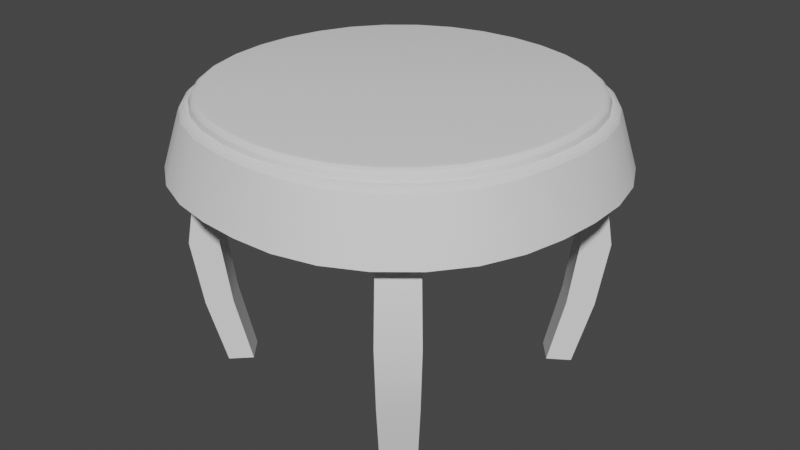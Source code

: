 # Source: bartable.blend  (saved by Blender 3.3.6; exported with 4.5.12 LTS)
import bpy
from mathutils import Matrix  # noqa: F401  (used for matrix-valued properties, if any)

bpy.ops.wm.read_factory_settings(use_empty=True)
scene = bpy.context.scene
scene.name = 'Scene'

# ---- collections
col_collection = bpy.data.collections.new('Collection'); scene.collection.children.link(col_collection)

# ---- node groups
ng_auto_smooth = bpy.data.node_groups.new('Auto Smooth', 'GeometryNodeTree')
_s = ng_auto_smooth.interface.new_socket(name='Geometry', in_out='OUTPUT', socket_type='NodeSocketGeometry')
_s = ng_auto_smooth.interface.new_socket(name='Geometry', in_out='INPUT', socket_type='NodeSocketGeometry')
_s = ng_auto_smooth.interface.new_socket(name='Angle', in_out='INPUT', socket_type='NodeSocketFloat')
_s.subtype = 'ANGLE'
_s.min_value = 0.0
_s.max_value = 3.142
ng_auto_smooth.is_modifier = True
_N = ng_auto_smooth.nodes; _L = ng_auto_smooth.links
n0 = _N.new('NodeGroupOutput'); n0.name = 'Group Output'; n0.location = (480, -100)
n1 = _N.new('NodeGroupInput'); n1.name = 'Group Input'; n1.location = (-420, -300)
n2 = _N.new('NodeGroupInput'); n2.name = 'Group Input.001'; n2.location = (-60, -100)
n3 = _N.new('GeometryNodeSetShadeSmooth'); n3.name = 'Set Shade Smooth'; n3.location = (120, -100)
n3.domain = 'EDGE'
n4 = _N.new('GeometryNodeSetShadeSmooth'); n4.name = 'Set Shade Smooth.001'; n4.location = (300, -100)
n5 = _N.new('GeometryNodeInputMeshEdgeAngle'); n5.name = 'Edge Angle'; n5.location = (-420, -220)
n6 = _N.new('GeometryNodeInputEdgeSmooth'); n6.name = 'Is Edge Smooth'; n6.location = (-60, -160)
n7 = _N.new('GeometryNodeInputShadeSmooth'); n7.name = 'Is Face Smooth'; n7.location = (-240, -340)
n8 = _N.new('FunctionNodeBooleanMath'); n8.name = 'Boolean Math'; n8.location = (-60, -220)
n9 = _N.new('FunctionNodeCompare'); n9.name = 'Compare'; n9.location = (-240, -180)
n9.operation = 'LESS_EQUAL'
_L.new(n5.outputs[0], n9.inputs[0])
_L.new(n4.outputs[0], n0.inputs[0])
_L.new(n1.outputs[1], n9.inputs[1])
_L.new(n9.outputs[0], n8.inputs[0])
_L.new(n7.outputs[0], n8.inputs[1])
_L.new(n2.outputs[0], n3.inputs[0])
_L.new(n6.outputs[0], n3.inputs[1])
_L.new(n3.outputs[0], n4.inputs[0])
_L.new(n8.outputs[0], n3.inputs[2])
n0.is_active_output = True

# ---- world
world_world = bpy.data.worlds.new('World'); scene.world = world_world
world_world.use_nodes = True; world_world.node_tree.nodes.clear()
_N = world_world.node_tree.nodes; _L = world_world.node_tree.links
n0 = _N.new('ShaderNodeOutputWorld'); n0.name = 'World Output'; n0.location = (300, 300)
n1 = _N.new('ShaderNodeBackground'); n1.name = 'Background'; n1.location = (10, 300)
n1.inputs[0].default_value = (0.05088, 0.05088, 0.05088, 1.0)
_L.new(n1.outputs[0], n0.inputs[0])
n0.is_active_output = True
world_world.color = (0.05088, 0.05088, 0.05088)
world_world.use_sun_shadow = False
world_world.sun_shadow_jitter_overblur = 0.0

# ---- meshes
me_cylinder = bpy.data.meshes.new('Cylinder')
me_cylinder.from_pydata([(-5.223e-11, 0.7784, 1.356), (0.1519, 0.7634, 1.356), (0.3018, 0.7285, 1.356), (0.4426, 0.6625, 1.356), (0.5656, 0.5656, 1.356), (0.665, 0.4444, 1.356), (0.7361, 0.3049, 1.356), (0.7734, 0.1538, 1.356), (0.7784, 2.612e-11, 1.356), (0.7634, -0.1519, 1.356), (0.7285, -0.3018, 1.356), (0.6625, -0.4426, 1.356), (0.5656, -0.5656, 1.356), (0.4444, -0.665, 1.356), (0.3049, -0.7361, 1.356), (0.1538, -0.7734, 1.356), (-5.223e-11, -0.7784, 1.356), (-0.1519, -0.7634, 1.356), (-0.3018, -0.7285, 1.356), (-0.4426, -0.6625, 1.356), (-0.5656, -0.5656, 1.356), (-0.665, -0.4444, 1.356), (-0.7361, -0.3049, 1.356), (-0.7734, -0.1538, 1.356), (-0.7784, 2.612e-11, 1.356), (-0.7634, 0.1519, 1.356), (-0.7285, 0.3018, 1.356), (-0.6625, 0.4426, 1.356), (-0.5656, 0.5656, 1.356), (-0.4444, 0.665, 1.356), (-0.3049, 0.7361, 1.356), (-0.1538, 0.7734, 1.356), (-1.849e-11, 1.005, 1.356), (0.1961, 0.9857, 1.356), (0.3902, 0.9421, 1.356), (0.5745, 0.8599, 1.356), (0.7354, 0.7354, 1.356), (0.8647, 0.5778, 1.356), (0.9554, 0.3957, 1.356), (1.0, 0.1989, 1.356), (1.005, 9.245e-12, 1.356), (0.9857, -0.1961, 1.356), (0.9421, -0.3902, 1.356), (0.8599, -0.5745, 1.356), (0.7354, -0.7354, 1.356), (0.5778, -0.8647, 1.356), (0.3957, -0.9554, 1.356), (0.1989, -1.0, 1.356), (-1.849e-11, -1.005, 1.356), (-0.1961, -0.9857, 1.356), (-0.3902, -0.9421, 1.356), (-0.5745, -0.8599, 1.356), (-0.7354, -0.7354, 1.356), (-0.8647, -0.5778, 1.356), (-0.9554, -0.3957, 1.356), (-1.0, -0.1989, 1.356), (-1.005, 9.245e-12, 1.356), (-0.9857, 0.1961, 1.356), (-0.9421, 0.3902, 1.356), (-0.8599, 0.5745, 1.356), (-0.7354, 0.7354, 1.356), (-0.5778, 0.8647, 1.356), (-0.3957, 0.9554, 1.356), (-0.1989, 1.0, 1.356), (-3.544e-11, 0.9038, 1.356), (0.1763, 0.8864, 1.356), (0.3505, 0.8462, 1.356), (0.5156, 0.7716, 1.356), (0.6596, 0.6596, 1.356), (0.7756, 0.5183, 1.356), (0.8574, 0.3551, 1.356), (0.8983, 0.1787, 1.356), (0.9038, 1.772e-11, 1.356), (0.8864, -0.1763, 1.356), (0.8462, -0.3505, 1.356), (0.7716, -0.5156, 1.356), (0.6596, -0.6596, 1.356), (0.5183, -0.7756, 1.356), (0.3551, -0.8574, 1.356), (0.1787, -0.8983, 1.356), (-3.544e-11, -0.9038, 1.356), (-0.1763, -0.8864, 1.356), (-0.3505, -0.8462, 1.356), (-0.5156, -0.7716, 1.356), (-0.6596, -0.6596, 1.356), (-0.7756, -0.5183, 1.356), (-0.8574, -0.3551, 1.356), (-0.8983, -0.1787, 1.356), (-0.9038, 1.772e-11, 1.356), (-0.8864, 0.1763, 1.356), (-0.8462, 0.3505, 1.356), (-0.7716, 0.5156, 1.356), (-0.6596, 0.6596, 1.356), (-0.5183, 0.7756, 1.356), (-0.3551, 0.8574, 1.356), (-0.1787, 0.8983, 1.356), (0.6596, 0.6596, -0.07946), (0.7756, 0.5183, -0.07946), (0.6596, -0.6596, -0.07946), (0.5183, -0.7756, -0.07946), (-0.6596, -0.6596, -0.07946), (-0.7756, -0.5183, -0.07946), (-0.6596, 0.6596, -0.07946), (-0.5183, 0.7756, -0.07946), (0.5656, 0.5656, -0.07946), (0.665, 0.4444, -0.07946), (0.5656, -0.5656, -0.07946), (0.4444, -0.665, -0.07946), (-0.5656, -0.5656, -0.07946), (-0.665, -0.4444, -0.07946), (-0.5656, 0.5656, -0.07946), (-0.4444, 0.665, -0.07946), (-9.246e-12, 1.002, 1.411), (0.1956, 0.9832, 1.411), (0.3873, 0.9351, 1.411), (0.5685, 0.8508, 1.411), (0.7268, 0.7268, 1.411), (0.8547, 0.5711, 1.411), (0.9453, 0.3916, 1.411), (0.9927, 0.1975, 1.411), (1.002, 4.623e-12, 1.411), (0.9832, -0.1956, 1.411), (0.9351, -0.3873, 1.411), (0.8508, -0.5685, 1.411), (0.7268, -0.7268, 1.411), (0.5711, -0.8547, 1.411), (0.3916, -0.9453, 1.411), (0.1975, -0.9927, 1.411), (-9.246e-12, -1.002, 1.411), (-0.1956, -0.9832, 1.411), (-0.3873, -0.9351, 1.411), (-0.5685, -0.8508, 1.411), (-0.7268, -0.7268, 1.411), (-0.8547, -0.5711, 1.411), (-0.9453, -0.3916, 1.411), (-0.9927, -0.1975, 1.411), (-1.002, 4.623e-12, 1.411), (-0.9832, 0.1956, 1.411), (-0.9351, 0.3873, 1.411), (-0.8508, 0.5685, 1.411), (-0.7268, 0.7268, 1.411), (-0.5711, 0.8547, 1.411), (-0.3916, 0.9453, 1.411), (-0.1975, 0.9927, 1.411), (-2.508e-09, 1.131, 1.073), (0.2207, 1.11, 1.073), (0.4393, 1.06, 1.073), (0.6467, 0.9679, 1.073), (0.8278, 0.8278, 1.073), (0.9734, 0.6504, 1.073), (1.075, 0.4455, 1.073), (1.126, 0.2239, 1.073), (1.131, 2.445e-10, 1.073), (1.11, -0.2207, 1.073), (1.06, -0.4393, 1.073), (0.9679, -0.6467, 1.073), (0.8278, -0.8278, 1.073), (0.6504, -0.9734, 1.073), (0.4455, -1.075, 1.073), (0.2239, -1.126, 1.073), (-2.508e-09, -1.131, 1.073), (-0.2207, -1.11, 1.073), (-0.4393, -1.06, 1.073), (-0.6467, -0.9679, 1.073), (-0.8278, -0.8278, 1.073), (-0.9734, -0.6504, 1.073), (-1.075, -0.4455, 1.073), (-1.126, -0.2239, 1.073), (-1.131, 2.445e-10, 1.073), (-1.11, 0.2207, 1.073), (-1.06, 0.4393, 1.073), (-0.9679, 0.6467, 1.073), (-0.8278, 0.8278, 1.073), (-0.6504, 0.9734, 1.073), (-0.4455, 1.075, 1.073), (-0.2239, 1.126, 1.073), (-0.0004796, 0.9594, 1.466), (-6.765e-12, 1.002, 1.426), (-0.000296, 0.9751, 1.463), (-0.0001405, 0.9887, 1.454), (-3.65e-05, 0.998, 1.441), (0.1876, 0.9409, 1.466), (0.1954, 0.9826, 1.426), (0.1905, 0.9563, 1.463), (0.193, 0.9696, 1.454), (0.1947, 0.9788, 1.441), (0.3701, 0.8902, 1.466), (0.3866, 0.9332, 1.426), (0.3758, 0.9052, 1.463), (0.3809, 0.9186, 1.454), (0.3847, 0.9284, 1.441), (0.5408, 0.8073, 1.466), (0.5668, 0.8482, 1.426), (0.5494, 0.821, 1.463), (0.5574, 0.8336, 1.454), (0.5635, 0.8431, 1.442), (0.6898, 0.6893, 1.466), (0.7244, 0.7244, 1.427), (0.7012, 0.7009, 1.463), (0.7117, 0.7116, 1.455), (0.7199, 0.7199, 1.442), (0.8106, 0.5421, 1.466), (0.8518, 0.5692, 1.427), (0.8242, 0.551, 1.463), (0.8368, 0.5592, 1.455), (0.8465, 0.5656, 1.442), (0.8973, 0.3729, 1.466), (0.9425, 0.3904, 1.426), (0.9124, 0.3787, 1.463), (0.9263, 0.384, 1.454), (0.9369, 0.3882, 1.442), (0.9453, 0.1893, 1.466), (0.9907, 0.1971, 1.426), (0.9611, 0.192, 1.463), (0.9752, 0.1944, 1.454), (0.9856, 0.1962, 1.441), (0.9594, 0.0004796, 1.466), (1.002, 3.382e-12, 1.426), (0.9751, 0.000296, 1.463), (0.9887, 0.0001405, 1.454), (0.998, 3.65e-05, 1.441), (0.9409, -0.1876, 1.466), (0.9826, -0.1954, 1.426), (0.9563, -0.1905, 1.463), (0.9696, -0.193, 1.454), (0.9788, -0.1947, 1.441), (0.8902, -0.3701, 1.466), (0.9332, -0.3866, 1.426), (0.9052, -0.3758, 1.463), (0.9186, -0.3809, 1.454), (0.9284, -0.3847, 1.441), (0.8073, -0.5408, 1.466), (0.8482, -0.5668, 1.426), (0.821, -0.5494, 1.463), (0.8336, -0.5574, 1.454), (0.8431, -0.5635, 1.442), (0.6893, -0.6898, 1.466), (0.7244, -0.7244, 1.427), (0.7009, -0.7012, 1.463), (0.7116, -0.7117, 1.455), (0.7199, -0.7199, 1.442), (0.5421, -0.8106, 1.466), (0.5692, -0.8518, 1.427), (0.551, -0.8242, 1.463), (0.5592, -0.8368, 1.455), (0.5656, -0.8465, 1.442), (0.3729, -0.8973, 1.466), (0.3904, -0.9425, 1.426), (0.3787, -0.9124, 1.463), (0.384, -0.9263, 1.454), (0.3882, -0.9369, 1.442), (0.1893, -0.9453, 1.466), (0.1971, -0.9907, 1.426), (0.192, -0.9611, 1.463), (0.1944, -0.9752, 1.454), (0.1962, -0.9856, 1.441), (0.0004796, -0.9594, 1.466), (-6.765e-12, -1.002, 1.426), (0.000296, -0.9751, 1.463), (0.0001405, -0.9887, 1.454), (3.65e-05, -0.998, 1.441), (-0.1876, -0.9409, 1.466), (-0.1954, -0.9826, 1.426), (-0.1905, -0.9563, 1.463), (-0.193, -0.9696, 1.454), (-0.1947, -0.9788, 1.441), (-0.3701, -0.8902, 1.466), (-0.3866, -0.9332, 1.426), (-0.3758, -0.9052, 1.463), (-0.3809, -0.9186, 1.454), (-0.3847, -0.9284, 1.441), (-0.5408, -0.8073, 1.466), (-0.5668, -0.8482, 1.426), (-0.5494, -0.821, 1.463), (-0.5574, -0.8336, 1.454), (-0.5635, -0.8431, 1.442), (-0.6898, -0.6893, 1.466), (-0.7244, -0.7244, 1.427), (-0.7012, -0.7009, 1.463), (-0.7117, -0.7116, 1.455), (-0.7199, -0.7199, 1.442), (-0.8106, -0.5421, 1.466), (-0.8518, -0.5692, 1.427), (-0.8242, -0.551, 1.463), (-0.8368, -0.5592, 1.455), (-0.8465, -0.5656, 1.442), (-0.8973, -0.3729, 1.466), (-0.9425, -0.3904, 1.426), (-0.9124, -0.3787, 1.463), (-0.9263, -0.384, 1.454), (-0.9369, -0.3882, 1.442), (-0.9453, -0.1893, 1.466), (-0.9907, -0.1971, 1.426), (-0.9611, -0.192, 1.463), (-0.9752, -0.1944, 1.454), (-0.9856, -0.1962, 1.441), (-0.9594, -0.0004796, 1.466), (-1.002, 3.382e-12, 1.426), (-0.9751, -0.000296, 1.463), (-0.9887, -0.0001405, 1.454), (-0.998, -3.65e-05, 1.441), (-0.9409, 0.1876, 1.466), (-0.9826, 0.1954, 1.426), (-0.9563, 0.1905, 1.463), (-0.9696, 0.193, 1.454), (-0.9788, 0.1947, 1.441), (-0.8902, 0.3701, 1.466), (-0.9332, 0.3866, 1.426), (-0.9052, 0.3758, 1.463), (-0.9186, 0.3809, 1.454), (-0.9284, 0.3847, 1.441), (-0.8073, 0.5408, 1.466), (-0.8482, 0.5668, 1.426), (-0.821, 0.5494, 1.463), (-0.8336, 0.5574, 1.454), (-0.8431, 0.5635, 1.442), (-0.6893, 0.6898, 1.466), (-0.7244, 0.7244, 1.427), (-0.7009, 0.7012, 1.463), (-0.7116, 0.7117, 1.455), (-0.7199, 0.7199, 1.442), (-0.5421, 0.8106, 1.466), (-0.5692, 0.8518, 1.427), (-0.551, 0.8242, 1.463), (-0.5592, 0.8368, 1.455), (-0.5656, 0.8465, 1.442), (-0.3729, 0.8973, 1.466), (-0.3904, 0.9425, 1.426), (-0.3787, 0.9124, 1.463), (-0.384, 0.9263, 1.454), (-0.3882, 0.9369, 1.442), (-0.1893, 0.9453, 1.466), (-0.1971, 0.9907, 1.426), (-0.192, 0.9611, 1.463), (-0.1944, 0.9752, 1.454), (-0.1962, 0.9856, 1.441), (0.2042, 1.026, 1.364), (0.1953, 0.9817, 1.411), (0.2034, 1.022, 1.382), (0.2014, 1.012, 1.397), (0.1986, 0.9982, 1.407), (0.4061, 0.9804, 1.364), (0.3868, 0.9338, 1.411), (0.4038, 0.9749, 1.382), (0.3994, 0.9642, 1.397), (0.3934, 0.9497, 1.407), (0.5975, 0.8943, 1.365), (0.5677, 0.8496, 1.411), (0.5936, 0.8884, 1.382), (0.5866, 0.8779, 1.397), (0.5775, 0.8643, 1.407), (0.7646, 0.7646, 1.365), (0.7258, 0.7258, 1.411), (0.7594, 0.7594, 1.383), (0.7502, 0.7502, 1.397), (0.7384, 0.7384, 1.407), (0.8991, 0.6008, 1.365), (0.8535, 0.5703, 1.411), (0.893, 0.5967, 1.383), (0.8821, 0.5894, 1.397), (0.8683, 0.5802, 1.407), (0.9936, 0.4116, 1.365), (0.944, 0.391, 1.411), (0.9872, 0.4089, 1.382), (0.9755, 0.4041, 1.397), (0.9603, 0.3978, 1.407), (1.041, 0.207, 1.364), (0.9913, 0.1972, 1.411), (1.035, 0.2059, 1.382), (1.024, 0.2036, 1.397), (1.008, 0.2005, 1.407), (1.047, -6.069e-10, 1.364), (1.001, -6.919e-10, 1.411), (1.042, -6.17e-10, 1.382), (1.032, -6.305e-10, 1.397), (1.018, -6.439e-10, 1.407), (1.026, -0.2042, 1.364), (0.9817, -0.1953, 1.411), (1.022, -0.2034, 1.382), (1.012, -0.2014, 1.397), (0.9982, -0.1986, 1.407), (0.9804, -0.4061, 1.364), (0.9338, -0.3868, 1.411), (0.9749, -0.4038, 1.382), (0.9642, -0.3994, 1.397), (0.9497, -0.3934, 1.407), (0.8943, -0.5975, 1.365), (0.8496, -0.5677, 1.411), (0.8884, -0.5936, 1.382), (0.8779, -0.5866, 1.397), (0.8643, -0.5775, 1.407), (0.7646, -0.7646, 1.365), (0.7258, -0.7258, 1.411), (0.7594, -0.7594, 1.383), (0.7502, -0.7502, 1.397), (0.7384, -0.7384, 1.407), (0.6008, -0.8991, 1.365), (0.5703, -0.8535, 1.411), (0.5967, -0.893, 1.383), (0.5894, -0.8821, 1.397), (0.5802, -0.8683, 1.407), (0.4116, -0.9936, 1.365), (0.391, -0.944, 1.411), (0.4089, -0.9872, 1.382), (0.4041, -0.9755, 1.397), (0.3978, -0.9603, 1.407), (0.207, -1.041, 1.364), (0.1972, -0.9913, 1.411), (0.2059, -1.035, 1.382), (0.2036, -1.024, 1.397), (0.2005, -1.008, 1.407), (-6.265e-09, -1.047, 1.364), (-5.399e-09, -1.001, 1.411), (-6.208e-09, -1.042, 1.382), (-6.006e-09, -1.032, 1.397), (-5.723e-09, -1.018, 1.407), (-0.2042, -1.026, 1.364), (-0.1953, -0.9817, 1.411), (-0.2034, -1.022, 1.382), (-0.2014, -1.012, 1.397), (-0.1986, -0.9982, 1.407), (-0.4061, -0.9804, 1.364), (-0.3868, -0.9338, 1.411), (-0.4038, -0.9749, 1.382), (-0.3994, -0.9642, 1.397), (-0.3934, -0.9497, 1.407), (-0.5975, -0.8943, 1.365), (-0.5677, -0.8496, 1.411), (-0.5936, -0.8884, 1.382), (-0.5866, -0.8779, 1.397), (-0.5775, -0.8643, 1.407), (-0.7646, -0.7646, 1.365), (-0.7258, -0.7258, 1.411), (-0.7594, -0.7594, 1.383), (-0.7502, -0.7502, 1.397), (-0.7384, -0.7384, 1.407), (-0.8991, -0.6008, 1.365), (-0.8535, -0.5703, 1.411), (-0.893, -0.5967, 1.383), (-0.8821, -0.5894, 1.397), (-0.8683, -0.5802, 1.407), (-0.9936, -0.4116, 1.365), (-0.944, -0.391, 1.411), (-0.9872, -0.4089, 1.382), (-0.9755, -0.4041, 1.397), (-0.9603, -0.3978, 1.407), (-1.041, -0.207, 1.364), (-0.9913, -0.1972, 1.411), (-1.035, -0.2059, 1.382), (-1.024, -0.2036, 1.397), (-1.008, -0.2005, 1.407), (-1.047, -6.069e-10, 1.364), (-1.001, -6.919e-10, 1.411), (-1.042, -6.17e-10, 1.382), (-1.032, -6.305e-10, 1.397), (-1.018, -6.439e-10, 1.407), (-1.026, 0.2042, 1.364), (-0.9817, 0.1953, 1.411), (-1.022, 0.2034, 1.382), (-1.012, 0.2014, 1.397), (-0.9982, 0.1986, 1.407), (-0.9804, 0.4061, 1.364), (-0.9338, 0.3868, 1.411), (-0.9749, 0.4038, 1.382), (-0.9642, 0.3994, 1.397), (-0.9497, 0.3934, 1.407), (-0.8943, 0.5975, 1.365), (-0.8496, 0.5677, 1.411), (-0.8884, 0.5936, 1.382), (-0.8779, 0.5866, 1.397), (-0.8643, 0.5775, 1.407), (-0.7646, 0.7646, 1.365), (-0.7258, 0.7258, 1.411), (-0.7594, 0.7594, 1.383), (-0.7502, 0.7502, 1.397), (-0.7384, 0.7384, 1.407), (-0.6008, 0.8991, 1.365), (-0.5703, 0.8535, 1.411), (-0.5967, 0.893, 1.383), (-0.5894, 0.8821, 1.397), (-0.5802, 0.8683, 1.407), (-0.4116, 0.9936, 1.365), (-0.391, 0.944, 1.411), (-0.4089, 0.9872, 1.382), (-0.4041, 0.9755, 1.397), (-0.3978, 0.9603, 1.407), (-0.207, 1.041, 1.364), (-0.1972, 0.9913, 1.411), (-0.2059, 1.035, 1.382), (-0.2036, 1.024, 1.397), (-0.2005, 1.008, 1.407), (-5.399e-09, 1.001, 1.411), (-6.265e-09, 1.047, 1.364), (-5.723e-09, 1.018, 1.407), (-6.006e-09, 1.032, 1.397), (-6.208e-09, 1.042, 1.382)], [], [(143, 332, 177, 112), (114, 187, 192, 115), (115, 192, 197, 116), (116, 197, 202, 117), (117, 202, 207, 118), (118, 207, 212, 119), (119, 212, 217, 120), (120, 217, 222, 121), (121, 222, 227, 122), (122, 227, 232, 123), (123, 232, 237, 124), (124, 237, 242, 125), (125, 242, 247, 126), (126, 247, 252, 127), (127, 252, 257, 128), (128, 257, 262, 129), (129, 262, 267, 130), (130, 267, 272, 131), (131, 272, 277, 132), (132, 277, 282, 133), (133, 282, 287, 134), (134, 287, 292, 135), (135, 292, 297, 136), (136, 297, 302, 137), (137, 302, 307, 138), (138, 307, 312, 139), (139, 312, 317, 140), (140, 317, 322, 141), (141, 322, 327, 142), (142, 327, 332, 143), (112, 177, 182, 113), (113, 182, 187, 114), (0, 1, 2, 3, 4, 5, 6, 7, 8, 9, 10, 11, 12, 13, 14, 15, 16, 17, 18, 19, 20, 21, 22, 23, 24, 25, 26, 27, 28, 29, 30, 31), (65, 64, 32, 33), (66, 65, 33, 34), (67, 66, 34, 35), (68, 67, 35, 36), (69, 68, 36, 37), (70, 69, 37, 38), (71, 70, 38, 39), (72, 71, 39, 40), (73, 72, 40, 41), (74, 73, 41, 42), (75, 74, 42, 43), (76, 75, 43, 44), (77, 76, 44, 45), (78, 77, 45, 46), (79, 78, 46, 47), (80, 79, 47, 48), (81, 80, 48, 49), (82, 81, 49, 50), (83, 82, 50, 51), (84, 83, 51, 52), (85, 84, 52, 53), (86, 85, 53, 54), (87, 86, 54, 55), (88, 87, 55, 56), (89, 88, 56, 57), (90, 89, 57, 58), (91, 90, 58, 59), (92, 91, 59, 60), (93, 92, 60, 61), (94, 93, 61, 62), (95, 94, 62, 63), (64, 95, 63, 32), (1, 0, 64, 65), (2, 1, 65, 66), (3, 2, 66, 67), (4, 3, 67, 68), (6, 5, 69, 70), (7, 6, 70, 71), (8, 7, 71, 72), (9, 8, 72, 73), (10, 9, 73, 74), (11, 10, 74, 75), (12, 11, 75, 76), (14, 13, 77, 78), (15, 14, 78, 79), (16, 15, 79, 80), (17, 16, 80, 81), (18, 17, 81, 82), (19, 18, 82, 83), (20, 19, 83, 84), (22, 21, 85, 86), (23, 22, 86, 87), (24, 23, 87, 88), (25, 24, 88, 89), (26, 25, 89, 90), (27, 26, 90, 91), (28, 27, 91, 92), (30, 29, 93, 94), (31, 30, 94, 95), (0, 31, 95, 64), (105, 104, 96, 97), (107, 106, 98, 99), (109, 108, 100, 101), (111, 110, 102, 103), (43, 42, 154, 155), (34, 33, 145, 146), (163, 426, 431, 164), (60, 59, 171, 172), (132, 133, 437, 432), (51, 50, 162, 163), (164, 431, 436, 165), (42, 41, 153, 154), (165, 436, 441, 166), (59, 58, 170, 171), (33, 32, 144, 145), (166, 441, 446, 167), (50, 49, 161, 162), (167, 446, 451, 168), (41, 40, 152, 153), (168, 451, 456, 169), (58, 57, 169, 170), (169, 456, 461, 170), (49, 48, 160, 161), (170, 461, 466, 171), (40, 39, 151, 152), (114, 115, 347, 342), (171, 466, 471, 172), (144, 492, 336, 145), (57, 56, 168, 169), (172, 471, 476, 173), (146, 341, 346, 147), (48, 47, 159, 160), (173, 476, 481, 174), (39, 38, 150, 151), (147, 346, 351, 148), (174, 481, 486, 175), (143, 112, 491, 487), (142, 143, 487, 482), (141, 142, 482, 477), (140, 141, 477, 472), (139, 140, 472, 467), (138, 139, 467, 462), (137, 138, 462, 457), (136, 137, 457, 452), (135, 136, 452, 447), (134, 135, 447, 442), (133, 134, 442, 437), (131, 132, 432, 427), (130, 131, 427, 422), (129, 130, 422, 417), (128, 129, 417, 412), (127, 128, 412, 407), (126, 127, 407, 402), (125, 126, 402, 397), (124, 125, 397, 392), (123, 124, 392, 387), (122, 123, 387, 382), (121, 122, 382, 377), (120, 121, 377, 372), (119, 120, 372, 367), (118, 119, 367, 362), (117, 118, 362, 357), (149, 356, 361, 150), (116, 117, 357, 352), (115, 116, 352, 347), (112, 113, 337, 491), (145, 336, 341, 146), (162, 421, 426, 163), (52, 51, 163, 164), (161, 416, 421, 162), (61, 60, 172, 173), (160, 411, 416, 161), (35, 34, 146, 147), (44, 43, 155, 156), (159, 406, 411, 160), (53, 52, 164, 165), (158, 401, 406, 159), (62, 61, 173, 174), (157, 396, 401, 158), (36, 35, 147, 148), (45, 44, 156, 157), (156, 391, 396, 157), (54, 53, 165, 166), (155, 386, 391, 156), (63, 62, 174, 175), (154, 381, 386, 155), (37, 36, 148, 149), (46, 45, 157, 158), (153, 376, 381, 154), (55, 54, 166, 167), (152, 371, 376, 153), (32, 63, 175, 144), (151, 366, 371, 152), (38, 37, 149, 150), (47, 46, 158, 159), (150, 361, 366, 151), (175, 486, 492, 144), (56, 55, 167, 168), (148, 351, 356, 149), (182, 177, 180, 185), (185, 180, 179, 184), (184, 179, 178, 183), (183, 178, 176, 181), (187, 182, 185, 190), (190, 185, 184, 189), (189, 184, 183, 188), (188, 183, 181, 186), (192, 187, 190, 195), (195, 190, 189, 194), (194, 189, 188, 193), (193, 188, 186, 191), (197, 192, 195, 200), (200, 195, 194, 199), (199, 194, 193, 198), (198, 193, 191, 196), (202, 197, 200, 205), (205, 200, 199, 204), (204, 199, 198, 203), (203, 198, 196, 201), (207, 202, 205, 210), (210, 205, 204, 209), (209, 204, 203, 208), (208, 203, 201, 206), (212, 207, 210, 215), (215, 210, 209, 214), (214, 209, 208, 213), (213, 208, 206, 211), (217, 212, 215, 220), (220, 215, 214, 219), (219, 214, 213, 218), (218, 213, 211, 216), (222, 217, 220, 225), (225, 220, 219, 224), (224, 219, 218, 223), (223, 218, 216, 221), (227, 222, 225, 230), (230, 225, 224, 229), (229, 224, 223, 228), (228, 223, 221, 226), (232, 227, 230, 235), (235, 230, 229, 234), (234, 229, 228, 233), (233, 228, 226, 231), (237, 232, 235, 240), (240, 235, 234, 239), (239, 234, 233, 238), (238, 233, 231, 236), (242, 237, 240, 245), (245, 240, 239, 244), (244, 239, 238, 243), (243, 238, 236, 241), (247, 242, 245, 250), (250, 245, 244, 249), (249, 244, 243, 248), (248, 243, 241, 246), (252, 247, 250, 255), (255, 250, 249, 254), (254, 249, 248, 253), (253, 248, 246, 251), (257, 252, 255, 260), (260, 255, 254, 259), (259, 254, 253, 258), (258, 253, 251, 256), (262, 257, 260, 265), (265, 260, 259, 264), (264, 259, 258, 263), (263, 258, 256, 261), (267, 262, 265, 270), (270, 265, 264, 269), (269, 264, 263, 268), (268, 263, 261, 266), (272, 267, 270, 275), (275, 270, 269, 274), (274, 269, 268, 273), (273, 268, 266, 271), (277, 272, 275, 280), (280, 275, 274, 279), (279, 274, 273, 278), (278, 273, 271, 276), (282, 277, 280, 285), (285, 280, 279, 284), (284, 279, 278, 283), (283, 278, 276, 281), (287, 282, 285, 290), (290, 285, 284, 289), (289, 284, 283, 288), (288, 283, 281, 286), (292, 287, 290, 295), (295, 290, 289, 294), (294, 289, 288, 293), (293, 288, 286, 291), (297, 292, 295, 300), (300, 295, 294, 299), (299, 294, 293, 298), (298, 293, 291, 296), (302, 297, 300, 305), (305, 300, 299, 304), (304, 299, 298, 303), (303, 298, 296, 301), (307, 302, 305, 310), (310, 305, 304, 309), (309, 304, 303, 308), (308, 303, 301, 306), (312, 307, 310, 315), (315, 310, 309, 314), (314, 309, 308, 313), (313, 308, 306, 311), (317, 312, 315, 320), (320, 315, 314, 319), (319, 314, 313, 318), (318, 313, 311, 316), (322, 317, 320, 325), (325, 320, 319, 324), (324, 319, 318, 323), (323, 318, 316, 321), (327, 322, 325, 330), (330, 325, 324, 329), (329, 324, 323, 328), (328, 323, 321, 326), (332, 327, 330, 335), (335, 330, 329, 334), (334, 329, 328, 333), (333, 328, 326, 331), (177, 332, 335, 180), (180, 335, 334, 179), (179, 334, 333, 178), (178, 333, 331, 176), (181, 176, 331, 326, 321, 316, 311, 306, 301, 296, 291, 286, 281, 276, 271, 266, 261, 256, 251, 246, 241, 236, 231, 226, 221, 216, 211, 206, 201, 196, 191, 186), (487, 491, 493, 490), (490, 493, 494, 489), (489, 494, 495, 488), (488, 495, 492, 486), (482, 487, 490, 485), (485, 490, 489, 484), (484, 489, 488, 483), (483, 488, 486, 481), (477, 482, 485, 480), (480, 485, 484, 479), (479, 484, 483, 478), (478, 483, 481, 476), (472, 477, 480, 475), (475, 480, 479, 474), (474, 479, 478, 473), (473, 478, 476, 471), (467, 472, 475, 470), (470, 475, 474, 469), (469, 474, 473, 468), (468, 473, 471, 466), (462, 467, 470, 465), (465, 470, 469, 464), (464, 469, 468, 463), (463, 468, 466, 461), (457, 462, 465, 460), (460, 465, 464, 459), (459, 464, 463, 458), (458, 463, 461, 456), (452, 457, 460, 455), (455, 460, 459, 454), (454, 459, 458, 453), (453, 458, 456, 451), (447, 452, 455, 450), (450, 455, 454, 449), (449, 454, 453, 448), (448, 453, 451, 446), (442, 447, 450, 445), (445, 450, 449, 444), (444, 449, 448, 443), (443, 448, 446, 441), (437, 442, 445, 440), (440, 445, 444, 439), (439, 444, 443, 438), (438, 443, 441, 436), (432, 437, 440, 435), (435, 440, 439, 434), (434, 439, 438, 433), (433, 438, 436, 431), (427, 432, 435, 430), (430, 435, 434, 429), (429, 434, 433, 428), (428, 433, 431, 426), (422, 427, 430, 425), (425, 430, 429, 424), (424, 429, 428, 423), (423, 428, 426, 421), (417, 422, 425, 420), (420, 425, 424, 419), (419, 424, 423, 418), (418, 423, 421, 416), (412, 417, 420, 415), (415, 420, 419, 414), (414, 419, 418, 413), (413, 418, 416, 411), (407, 412, 415, 410), (410, 415, 414, 409), (409, 414, 413, 408), (408, 413, 411, 406), (402, 407, 410, 405), (405, 410, 409, 404), (404, 409, 408, 403), (403, 408, 406, 401), (397, 402, 405, 400), (400, 405, 404, 399), (399, 404, 403, 398), (398, 403, 401, 396), (392, 397, 400, 395), (395, 400, 399, 394), (394, 399, 398, 393), (393, 398, 396, 391), (387, 392, 395, 390), (390, 395, 394, 389), (389, 394, 393, 388), (388, 393, 391, 386), (382, 387, 390, 385), (385, 390, 389, 384), (384, 389, 388, 383), (383, 388, 386, 381), (377, 382, 385, 380), (380, 385, 384, 379), (379, 384, 383, 378), (378, 383, 381, 376), (372, 377, 380, 375), (375, 380, 379, 374), (374, 379, 378, 373), (373, 378, 376, 371), (367, 372, 375, 370), (370, 375, 374, 369), (369, 374, 373, 368), (368, 373, 371, 366), (362, 367, 370, 365), (365, 370, 369, 364), (364, 369, 368, 363), (363, 368, 366, 361), (357, 362, 365, 360), (360, 365, 364, 359), (359, 364, 363, 358), (358, 363, 361, 356), (352, 357, 360, 355), (355, 360, 359, 354), (354, 359, 358, 353), (353, 358, 356, 351), (347, 352, 355, 350), (350, 355, 354, 349), (349, 354, 353, 348), (348, 353, 351, 346), (342, 347, 350, 345), (345, 350, 349, 344), (344, 349, 348, 343), (343, 348, 346, 341), (337, 342, 345, 340), (340, 345, 344, 339), (339, 344, 343, 338), (338, 343, 341, 336), (491, 337, 340, 493), (493, 340, 339, 494), (494, 339, 338, 495), (495, 338, 336, 492), (113, 114, 342, 337)])
me_cylinder.polygons.foreach_set('use_smooth', [True] * 450)
_uv = me_cylinder.uv_layers.new(name='UVMap')
_uv.uv.foreach_set('vector', [0.4127, 0.5585, 0.4129, 0.5651, 0.5, 0.565, 0.5, 0.5585, 0.6712, 0.5585, 0.6709, 0.5651, 0.7505, 0.5653, 0.7513, 0.5585, 0.7513, 0.5585, 0.7505, 0.5653, 0.8202, 0.5654, 0.8213, 0.5585, 0.8213, 0.5585, 0.8202, 0.5654, 0.7516, 0.5654, 0.7524, 0.5585, 0.7524, 0.5585, 0.7516, 0.5654, 0.6726, 0.5653, 0.6731, 0.5585, 0.6731, 0.5585, 0.6726, 0.5653, 0.5871, 0.5651, 0.5873, 0.5585, 0.5873, 0.5585, 0.5871, 0.5651, 0.5, 0.565, 0.5, 0.5585, 0.5, 0.5585, 0.5, 0.565, 0.4136, 0.565, 0.4136, 0.5585, 0.4136, 0.5585, 0.4136, 0.565, 0.3291, 0.5651, 0.3288, 0.5585, 0.3288, 0.5585, 0.3291, 0.5651, 0.2495, 0.5653, 0.2487, 0.5585, 0.2487, 0.5585, 0.2495, 0.5653, 0.1798, 0.5654, 0.1787, 0.5585, 0.8213, 0.5585, 0.8202, 0.5654, 0.7516, 0.5654, 0.7524, 0.5585, 0.7524, 0.5585, 0.7516, 0.5654, 0.6726, 0.5653, 0.6731, 0.5585, 0.6731, 0.5585, 0.6726, 0.5653, 0.5871, 0.5651, 0.5873, 0.5585, 0.5873, 0.5585, 0.5871, 0.5651, 0.5, 0.565, 0.5, 0.5585, 0.5, 0.5585, 0.5, 0.565, 0.4136, 0.565, 0.4136, 0.5585, 0.4136, 0.5585, 0.4136, 0.565, 0.3291, 0.5651, 0.3288, 0.5585, 0.3288, 0.5585, 0.3291, 0.5651, 0.2495, 0.5653, 0.2487, 0.5585, 0.2487, 0.5585, 0.2495, 0.5653, 0.1798, 0.5654, 0.1787, 0.5585, 0.1787, 0.5585, 0.1798, 0.5654, 0.2484, 0.5654, 0.2476, 0.5585, 0.2476, 0.5585, 0.2484, 0.5654, 0.3274, 0.5653, 0.3269, 0.5585, 0.3269, 0.5585, 0.3274, 0.5653, 0.4129, 0.5651, 0.4127, 0.5585, 0.4127, 0.5585, 0.4129, 0.5651, 0.5, 0.565, 0.5, 0.5585, 0.5, 0.5585, 0.5, 0.565, 0.5864, 0.565, 0.5864, 0.5585, 0.5864, 0.5585, 0.5864, 0.565, 0.6709, 0.5651, 0.6712, 0.5585, 0.6712, 0.5585, 0.6709, 0.5651, 0.7505, 0.5653, 0.7513, 0.5585, 0.7513, 0.5585, 0.7505, 0.5653, 0.8202, 0.5654, 0.8213, 0.5585, 0.1787, 0.5585, 0.1798, 0.5654, 0.2484, 0.5654, 0.2476, 0.5585, 0.2476, 0.5585, 0.2484, 0.5654, 0.3274, 0.5653, 0.3269, 0.5585, 0.3269, 0.5585, 0.3274, 0.5653, 0.4129, 0.5651, 0.4127, 0.5585, 0.5, 0.5585, 0.5, 0.565, 0.5864, 0.565, 0.5864, 0.5585, 0.5864, 0.5585, 0.5864, 0.565, 0.6709, 0.5651, 0.6712, 0.5585, 0.5, 0.844, 0.5671, 0.8374, 0.6334, 0.822, 0.6956, 0.7928, 0.75, 0.75, 0.7939, 0.6964, 0.8253, 0.6348, 0.8418, 0.568, 0.844, 0.5, 0.8374, 0.4329, 0.822, 0.3666, 0.7928, 0.3044, 0.75, 0.25, 0.6964, 0.2061, 0.6348, 0.1747, 0.568, 0.1582, 0.5, 0.156, 0.4329, 0.1626, 0.3666, 0.178, 0.3044, 0.2072, 0.25, 0.25, 0.2061, 0.3036, 0.1747, 0.3652, 0.1582, 0.432, 0.156, 0.5, 0.1626, 0.5671, 0.178, 0.6334, 0.2072, 0.6956, 0.25, 0.75, 0.3036, 0.7939, 0.3652, 0.8253, 0.432, 0.8418, 0.5779, 0.8918, 0.5, 0.8995, 0.5, 0.9442, 0.5867, 0.9356, 0.6549, 0.874, 0.5779, 0.8918, 0.5867, 0.9356, 0.6725, 0.9164, 0.7279, 0.841, 0.6549, 0.874, 0.6725, 0.9164, 0.7539, 0.88, 0.7915, 0.7915, 0.7279, 0.841, 0.7539, 0.88, 0.825, 0.825, 0.8428, 0.7291, 0.7915, 0.7915, 0.825, 0.825, 0.8822, 0.7554, 0.8789, 0.657, 0.8428, 0.7291, 0.8822, 0.7554, 0.9223, 0.6749, 0.897, 0.579, 0.8789, 0.657, 0.9223, 0.6749, 0.942, 0.5879, 0.8995, 0.5, 0.897, 0.579, 0.942, 0.5879, 0.9442, 0.5, 0.8918, 0.4221, 0.8995, 0.5, 0.9442, 0.5, 0.9356, 0.4133, 0.874, 0.3451, 0.8918, 0.4221, 0.9356, 0.4133, 0.9164, 0.3275, 0.841, 0.2721, 0.874, 0.3451, 0.9164, 0.3275, 0.88, 0.2461, 0.7915, 0.2085, 0.841, 0.2721, 0.88, 0.2461, 0.825, 0.175, 0.7291, 0.1572, 0.7915, 0.2085, 0.825, 0.175, 0.7554, 0.1178, 0.657, 0.1211, 0.7291, 0.1572, 0.7554, 0.1178, 0.6749, 0.07772, 0.579, 0.103, 0.657, 0.1211, 0.6749, 0.07772, 0.5879, 0.05796, 0.5, 0.1005, 0.579, 0.103, 0.5879, 0.05796, 0.5, 0.05582, 0.4221, 0.1082, 0.5, 0.1005, 0.5, 0.05582, 0.4133, 0.06435, 0.3451, 0.126, 0.4221, 0.1082, 0.4133, 0.06435, 0.3275, 0.08361, 0.2721, 0.159, 0.3451, 0.126, 0.3275, 0.08361, 0.2461, 0.12, 0.2085, 0.2085, 0.2721, 0.159, 0.2461, 0.12, 0.175, 0.175, 0.1572, 0.2709, 0.2085, 0.2085, 0.175, 0.175, 0.1178, 0.2446, 0.1211, 0.343, 0.1572, 0.2709, 0.1178, 0.2446, 0.07772, 0.3251, 0.103, 0.421, 0.1211, 0.343, 0.07772, 0.3251, 0.05796, 0.4121, 0.1005, 0.5, 0.103, 0.421, 0.05796, 0.4121, 0.05582, 0.5, 0.1082, 0.5779, 0.1005, 0.5, 0.05582, 0.5, 0.06435, 0.5867, 0.126, 0.6549, 0.1082, 0.5779, 0.06435, 0.5867, 0.08361, 0.6725, 0.159, 0.7279, 0.126, 0.6549, 0.08361, 0.6725, 0.12, 0.7539, 0.2085, 0.7915, 0.159, 0.7279, 0.12, 0.7539, 0.175, 0.825, 0.2709, 0.8428, 0.2085, 0.7915, 0.175, 0.825, 0.2446, 0.8822, 0.343, 0.8789, 0.2709, 0.8428, 0.2446, 0.8822, 0.3251, 0.9223, 0.421, 0.897, 0.343, 0.8789, 0.3251, 0.9223, 0.4121, 0.942, 0.5, 0.8995, 0.421, 0.897, 0.4121, 0.942, 0.5, 0.9442, 0.5671, 0.8374, 0.5, 0.844, 0.5, 0.8995, 0.5779, 0.8918, 0.6334, 0.822, 0.5671, 0.8374, 0.5779, 0.8918, 0.6549, 0.874, 0.6956, 0.7928, 0.6334, 0.822, 0.6549, 0.874, 0.7279, 0.841, 0.75, 0.75, 0.6956, 0.7928, 0.7279, 0.841, 0.7915, 0.7915, 0.8253, 0.6348, 0.7939, 0.6964, 0.8428, 0.7291, 0.8789, 0.657, 0.8418, 0.568, 0.8253, 0.6348, 0.8789, 0.657, 0.897, 0.579, 0.844, 0.5, 0.8418, 0.568, 0.897, 0.579, 0.8995, 0.5, 0.8374, 0.4329, 0.844, 0.5, 0.8995, 0.5, 0.8918, 0.4221, 0.822, 0.3666, 0.8374, 0.4329, 0.8918, 0.4221, 0.874, 0.3451, 0.7928, 0.3044, 0.822, 0.3666, 0.874, 0.3451, 0.841, 0.2721, 0.75, 0.25, 0.7928, 0.3044, 0.841, 0.2721, 0.7915, 0.2085, 0.6348, 0.1747, 0.6964, 0.2061, 0.7291, 0.1572, 0.657, 0.1211, 0.568, 0.1582, 0.6348, 0.1747, 0.657, 0.1211, 0.579, 0.103, 0.5, 0.156, 0.568, 0.1582, 0.579, 0.103, 0.5, 0.1005, 0.4329, 0.1626, 0.5, 0.156, 0.5, 0.1005, 0.4221, 0.1082, 0.3666, 0.178, 0.4329, 0.1626, 0.4221, 0.1082, 0.3451, 0.126, 0.3044, 0.2072, 0.3666, 0.178, 0.3451, 0.126, 0.2721, 0.159, 0.25, 0.25, 0.3044, 0.2072, 0.2721, 0.159, 0.2085, 0.2085, 0.1747, 0.3652, 0.2061, 0.3036, 0.1572, 0.2709, 0.1211, 0.343, 0.1582, 0.432, 0.1747, 0.3652, 0.1211, 0.343, 0.103, 0.421, 0.156, 0.5, 0.1582, 0.432, 0.103, 0.421, 0.1005, 0.5, 0.1626, 0.5671, 0.156, 0.5, 0.1005, 0.5, 0.1082, 0.5779, 0.178, 0.6334, 0.1626, 0.5671, 0.1082, 0.5779, 0.126, 0.6549, 0.2072, 0.6956, 0.178, 0.6334, 0.126, 0.6549, 0.159, 0.7279, 0.25, 0.75, 0.2072, 0.6956, 0.159, 0.7279, 0.2085, 0.7915, 0.3652, 0.8253, 0.3036, 0.7939, 0.2709, 0.8428, 0.343, 0.8789, 0.432, 0.8418, 0.3652, 0.8253, 0.343, 0.8789, 0.421, 0.897, 0.5, 0.844, 0.432, 0.8418, 0.421, 0.897, 0.5, 0.8995, 0.7939, 0.6964, 0.75, 0.75, 0.7915, 0.7915, 0.8428, 0.7291, 0.6964, 0.2061, 0.75, 0.25, 0.7915, 0.2085, 0.7291, 0.1572, 0.2061, 0.3036, 0.25, 0.25, 0.2085, 0.2085, 0.1572, 0.2709, 0.3036, 0.7939, 0.25, 0.75, 0.2085, 0.7915, 0.2709, 0.8428, 0.2461, 0.5341, 0.3275, 0.5341, 0.3059, 0.4089, 0.2142, 0.4089, 0.6725, 0.5341, 0.5867, 0.5341, 0.5975, 0.4089, 0.6941, 0.4089, 0.2142, 0.4089, 0.2359, 0.5381, 0.162, 0.5382, 0.1341, 0.4089, 0.825, 0.5341, 0.7539, 0.5341, 0.7858, 0.4089, 0.8659, 0.4089, 0.1787, 0.1787, 0.1222, 0.2476, 0.1228, 0.2479, 0.1792, 0.1792, 0.2461, 0.5341, 0.3275, 0.5341, 0.3059, 0.4089, 0.2142, 0.4089, 0.1341, 0.4089, 0.162, 0.5382, 0.2345, 0.5382, 0.2125, 0.4089, 0.3275, 0.5341, 0.4133, 0.5341, 0.4025, 0.4089, 0.3059, 0.4089, 0.2125, 0.4089, 0.2345, 0.5382, 0.3181, 0.5381, 0.3031, 0.4089, 0.7539, 0.5341, 0.6725, 0.5341, 0.6941, 0.4089, 0.7858, 0.4089, 0.5867, 0.5341, 0.5, 0.5341, 0.5, 0.4089, 0.5975, 0.4089, 0.3031, 0.4089, 0.3181, 0.5381, 0.4085, 0.5378, 0.401, 0.4089, 0.3275, 0.5341, 0.4133, 0.5341, 0.4025, 0.4089, 0.3059, 0.4089, 0.401, 0.4089, 0.4085, 0.5378, 0.5, 0.5376, 0.5, 0.4089, 0.4133, 0.5341, 0.5, 0.5341, 0.5, 0.4089, 0.4025, 0.4089, 0.5, 0.4089, 0.5, 0.5376, 0.5902, 0.5376, 0.5975, 0.4089, 0.6725, 0.5341, 0.5867, 0.5341, 0.5975, 0.4089, 0.6941, 0.4089, 0.5975, 0.4089, 0.5902, 0.5376, 0.6795, 0.5378, 0.6941, 0.4089, 0.4133, 0.5341, 0.5, 0.5341, 0.5, 0.4089, 0.4025, 0.4089, 0.6941, 0.4089, 0.6795, 0.5378, 0.7641, 0.5381, 0.7858, 0.4089, 0.5, 0.5341, 0.5879, 0.5341, 0.599, 0.4089, 0.5, 0.4089, 0.6712, 0.9133, 0.7513, 0.876, 0.7509, 0.8755, 0.671, 0.9127, 0.7858, 0.4089, 0.7641, 0.5381, 0.838, 0.5382, 0.8659, 0.4089, 0.5, 0.4089, 0.5, 0.5376, 0.5902, 0.5376, 0.5975, 0.4089, 0.5867, 0.5341, 0.5, 0.5341, 0.5, 0.4089, 0.5975, 0.4089, 0.1341, 0.4089, 0.162, 0.5382, 0.2345, 0.5382, 0.2125, 0.4089, 0.6941, 0.4089, 0.6795, 0.5378, 0.7641, 0.5381, 0.7858, 0.4089, 0.5, 0.5341, 0.5879, 0.5341, 0.599, 0.4089, 0.5, 0.4089, 0.2125, 0.4089, 0.2345, 0.5382, 0.3181, 0.5381, 0.3031, 0.4089, 0.5879, 0.5341, 0.6749, 0.5341, 0.6969, 0.4089, 0.599, 0.4089, 0.7858, 0.4089, 0.7641, 0.5381, 0.838, 0.5382, 0.8659, 0.4089, 0.3031, 0.4089, 0.3181, 0.5381, 0.4085, 0.5378, 0.401, 0.4089, 0.4127, 0.9388, 0.5, 0.9431, 0.5, 0.9424, 0.4128, 0.9381, 0.3269, 0.9178, 0.4127, 0.9388, 0.4128, 0.9381, 0.3272, 0.9172, 0.2476, 0.8778, 0.3269, 0.9178, 0.3272, 0.9172, 0.2479, 0.8772, 0.1787, 0.8213, 0.2476, 0.8778, 0.2479, 0.8772, 0.1792, 0.8208, 0.124, 0.7513, 0.1787, 0.8213, 0.1792, 0.8208, 0.1245, 0.7509, 0.08668, 0.6712, 0.124, 0.7513, 0.1245, 0.7509, 0.08729, 0.671, 0.06543, 0.5864, 0.08668, 0.6712, 0.08729, 0.671, 0.06608, 0.5863, 0.05691, 0.5, 0.06543, 0.5864, 0.06608, 0.5863, 0.05758, 0.5, 0.06122, 0.4127, 0.05691, 0.5, 0.05758, 0.5, 0.06187, 0.4128, 0.08217, 0.3269, 0.06122, 0.4127, 0.06187, 0.4128, 0.08276, 0.3272, 0.1222, 0.2476, 0.08217, 0.3269, 0.08276, 0.3272, 0.1228, 0.2479, 0.2487, 0.124, 0.1787, 0.1787, 0.1792, 0.1792, 0.2491, 0.1245, 0.3288, 0.08668, 0.2487, 0.124, 0.2491, 0.1245, 0.329, 0.08729, 0.4136, 0.06543, 0.3288, 0.08668, 0.329, 0.08729, 0.4137, 0.06608, 0.5, 0.05691, 0.4136, 0.06543, 0.4137, 0.06608, 0.5, 0.05758, 0.5873, 0.06122, 0.5, 0.05691, 0.5, 0.05758, 0.5872, 0.06187, 0.6731, 0.08217, 0.5873, 0.06122, 0.5872, 0.06187, 0.6728, 0.08276, 0.7524, 0.1222, 0.6731, 0.08217, 0.6728, 0.08276, 0.7521, 0.1228, 0.8213, 0.1787, 0.7524, 0.1222, 0.7521, 0.1228, 0.8208, 0.1792, 0.876, 0.2487, 0.8213, 0.1787, 0.8208, 0.1792, 0.8755, 0.2491, 0.9133, 0.3288, 0.876, 0.2487, 0.8755, 0.2491, 0.9127, 0.329, 0.9346, 0.4136, 0.9133, 0.3288, 0.9127, 0.329, 0.9339, 0.4137, 0.9431, 0.5, 0.9346, 0.4136, 0.9339, 0.4137, 0.9424, 0.5, 0.9388, 0.5873, 0.9431, 0.5, 0.9424, 0.5, 0.9381, 0.5872, 0.9178, 0.6731, 0.9388, 0.5873, 0.9381, 0.5872, 0.9172, 0.6728, 0.8778, 0.7524, 0.9178, 0.6731, 0.9172, 0.6728, 0.8772, 0.7521, 0.7875, 0.4089, 0.7655, 0.5382, 0.6819, 0.5381, 0.6969, 0.4089, 0.8213, 0.8213, 0.8778, 0.7524, 0.8772, 0.7521, 0.8208, 0.8208, 0.7513, 0.876, 0.8213, 0.8213, 0.8208, 0.8208, 0.7509, 0.8755, 0.5, 0.9431, 0.5864, 0.9346, 0.5863, 0.9339, 0.5, 0.9424, 0.5975, 0.4089, 0.5902, 0.5376, 0.6795, 0.5378, 0.6941, 0.4089, 0.3059, 0.4089, 0.3205, 0.5378, 0.2359, 0.5381, 0.2142, 0.4089, 0.175, 0.5341, 0.2461, 0.5341, 0.2142, 0.4089, 0.1341, 0.4089, 0.4025, 0.4089, 0.4098, 0.5376, 0.3205, 0.5378, 0.3059, 0.4089, 0.2446, 0.5341, 0.175, 0.5341, 0.1341, 0.4089, 0.2125, 0.4089, 0.5, 0.4089, 0.5, 0.5376, 0.4098, 0.5376, 0.4025, 0.4089, 0.7539, 0.5341, 0.6725, 0.5341, 0.6941, 0.4089, 0.7858, 0.4089, 0.175, 0.5341, 0.2461, 0.5341, 0.2142, 0.4089, 0.1341, 0.4089, 0.599, 0.4089, 0.5915, 0.5378, 0.5, 0.5376, 0.5, 0.4089, 0.2446, 0.5341, 0.175, 0.5341, 0.1341, 0.4089, 0.2125, 0.4089, 0.6969, 0.4089, 0.6819, 0.5381, 0.5915, 0.5378, 0.599, 0.4089, 0.3251, 0.5341, 0.2446, 0.5341, 0.2125, 0.4089, 0.3031, 0.4089, 0.7875, 0.4089, 0.7655, 0.5382, 0.6819, 0.5381, 0.6969, 0.4089, 0.825, 0.5341, 0.7539, 0.5341, 0.7858, 0.4089, 0.8659, 0.4089, 0.7554, 0.5341, 0.825, 0.5341, 0.8659, 0.4089, 0.7875, 0.4089, 0.8659, 0.4089, 0.838, 0.5382, 0.7655, 0.5382, 0.7875, 0.4089, 0.3251, 0.5341, 0.2446, 0.5341, 0.2125, 0.4089, 0.3031, 0.4089, 0.2142, 0.4089, 0.2359, 0.5381, 0.162, 0.5382, 0.1341, 0.4089, 0.4121, 0.5341, 0.3251, 0.5341, 0.3031, 0.4089, 0.401, 0.4089, 0.3059, 0.4089, 0.3205, 0.5378, 0.2359, 0.5381, 0.2142, 0.4089, 0.7554, 0.5341, 0.825, 0.5341, 0.8659, 0.4089, 0.7875, 0.4089, 0.6749, 0.5341, 0.7554, 0.5341, 0.7875, 0.4089, 0.6969, 0.4089, 0.4025, 0.4089, 0.4098, 0.5376, 0.3205, 0.5378, 0.3059, 0.4089, 0.4121, 0.5341, 0.3251, 0.5341, 0.3031, 0.4089, 0.401, 0.4089, 0.5, 0.4089, 0.5, 0.5376, 0.4098, 0.5376, 0.4025, 0.4089, 0.5, 0.5341, 0.4121, 0.5341, 0.401, 0.4089, 0.5, 0.4089, 0.599, 0.4089, 0.5915, 0.5378, 0.5, 0.5376, 0.5, 0.4089, 0.6749, 0.5341, 0.7554, 0.5341, 0.7875, 0.4089, 0.6969, 0.4089, 0.5879, 0.5341, 0.6749, 0.5341, 0.6969, 0.4089, 0.599, 0.4089, 0.6969, 0.4089, 0.6819, 0.5381, 0.5915, 0.5378, 0.599, 0.4089, 0.401, 0.4089, 0.4085, 0.5378, 0.5, 0.5376, 0.5, 0.4089, 0.5, 0.5341, 0.4121, 0.5341, 0.401, 0.4089, 0.5, 0.4089, 0.8659, 0.4089, 0.838, 0.5382, 0.7655, 0.5382, 0.7875, 0.4089, 0.5864, 0.565, 0.5, 0.565, 0.5, 0.5718, 0.5861, 0.5718, 0.5861, 0.5718, 0.5, 0.5718, 0.4999, 0.5776, 0.5853, 0.5776, 0.5853, 0.9286, 0.4999, 0.937, 0.4999, 0.931, 0.5842, 0.9227, 0.5842, 0.9227, 0.4999, 0.931, 0.4998, 0.9241, 0.5829, 0.9159, 0.6709, 0.5651, 0.5864, 0.565, 0.5861, 0.5718, 0.67, 0.5719, 0.67, 0.5719, 0.5861, 0.5718, 0.5853, 0.5776, 0.6683, 0.5777, 0.6683, 0.906, 0.5853, 0.9286, 0.5842, 0.9227, 0.6661, 0.9001, 0.6661, 0.9001, 0.5842, 0.9227, 0.5829, 0.9159, 0.6636, 0.8935, 0.7505, 0.5653, 0.6709, 0.5651, 0.67, 0.5719, 0.749, 0.572, 0.749, 0.572, 0.67, 0.5719, 0.6683, 0.5777, 0.7463, 0.5777, 0.7463, 0.8684, 0.6683, 0.906, 0.6661, 0.9001, 0.7428, 0.8629, 0.7428, 0.8629, 0.6661, 0.9001, 0.6636, 0.8935, 0.739, 0.8568, 0.8202, 0.5654, 0.7505, 0.5653, 0.749, 0.572, 0.8182, 0.5721, 0.8182, 0.8182, 0.749, 0.8727, 0.7463, 0.8684, 0.8146, 0.8145, 0.8146, 0.8145, 0.7463, 0.8684, 0.7428, 0.8629, 0.8099, 0.8098, 0.8099, 0.8098, 0.7428, 0.8629, 0.739, 0.8568, 0.8049, 0.8047, 0.7516, 0.5654, 0.8202, 0.5654, 0.8182, 0.5721, 0.75, 0.5721, 0.8741, 0.75, 0.8182, 0.8182, 0.8146, 0.8145, 0.8698, 0.7472, 0.8698, 0.7472, 0.8146, 0.8145, 0.8099, 0.8098, 0.8643, 0.7435, 0.8643, 0.7435, 0.8099, 0.8098, 0.8049, 0.8047, 0.8583, 0.7396, 0.6726, 0.5653, 0.7516, 0.5654, 0.75, 0.5721, 0.6716, 0.572, 0.6716, 0.572, 0.75, 0.5721, 0.7472, 0.5777, 0.6697, 0.5777, 0.9094, 0.6697, 0.8698, 0.7472, 0.8643, 0.7435, 0.9033, 0.6674, 0.9033, 0.6674, 0.8643, 0.7435, 0.8583, 0.7396, 0.8966, 0.6648, 0.5871, 0.5651, 0.6726, 0.5653, 0.6716, 0.572, 0.5867, 0.5719, 0.5867, 0.5719, 0.6716, 0.572, 0.6697, 0.5777, 0.5859, 0.5777, 0.931, 0.5859, 0.9094, 0.6697, 0.9033, 0.6674, 0.9248, 0.5848, 0.9248, 0.5848, 0.9033, 0.6674, 0.8966, 0.6648, 0.9178, 0.5837, 0.5, 0.565, 0.5871, 0.5651, 0.5867, 0.5719, 0.5, 0.5718, 0.5, 0.5718, 0.5867, 0.5719, 0.5859, 0.5777, 0.5001, 0.5776, 0.937, 0.5001, 0.931, 0.5859, 0.9248, 0.5848, 0.931, 0.5001, 0.931, 0.5001, 0.9248, 0.5848, 0.9178, 0.5837, 0.9241, 0.5002, 0.4136, 0.565, 0.5, 0.565, 0.5, 0.5718, 0.4139, 0.5718, 0.4139, 0.5718, 0.5, 0.5718, 0.5001, 0.5776, 0.4147, 0.5776, 0.9286, 0.4147, 0.937, 0.5001, 0.931, 0.5001, 0.9227, 0.4158, 0.9227, 0.4158, 0.931, 0.5001, 0.9241, 0.5002, 0.9159, 0.4171, 0.3291, 0.5651, 0.4136, 0.565, 0.4139, 0.5718, 0.33, 0.5719, 0.33, 0.5719, 0.4139, 0.5718, 0.4147, 0.5776, 0.3317, 0.5777, 0.906, 0.3317, 0.9286, 0.4147, 0.9227, 0.4158, 0.9001, 0.3339, 0.9001, 0.3339, 0.9227, 0.4158, 0.9159, 0.4171, 0.8935, 0.3364, 0.2495, 0.5653, 0.3291, 0.5651, 0.33, 0.5719, 0.251, 0.572, 0.251, 0.572, 0.33, 0.5719, 0.3317, 0.5777, 0.2537, 0.5777, 0.8684, 0.2537, 0.906, 0.3317, 0.9001, 0.3339, 0.8629, 0.2572, 0.8629, 0.2572, 0.9001, 0.3339, 0.8935, 0.3364, 0.8568, 0.261, 0.1798, 0.5654, 0.2495, 0.5653, 0.251, 0.572, 0.1818, 0.5721, 0.8182, 0.1818, 0.8727, 0.251, 0.8684, 0.2537, 0.8145, 0.1854, 0.8145, 0.1854, 0.8684, 0.2537, 0.8629, 0.2572, 0.8098, 0.1901, 0.8098, 0.1901, 0.8629, 0.2572, 0.8568, 0.261, 0.8047, 0.1951, 0.7516, 0.5654, 0.8202, 0.5654, 0.8182, 0.5721, 0.75, 0.5721, 0.75, 0.1259, 0.8182, 0.1818, 0.8145, 0.1854, 0.7472, 0.1302, 0.7472, 0.1302, 0.8145, 0.1854, 0.8098, 0.1901, 0.7435, 0.1357, 0.7435, 0.1357, 0.8098, 0.1901, 0.8047, 0.1951, 0.7396, 0.1417, 0.6726, 0.5653, 0.7516, 0.5654, 0.75, 0.5721, 0.6716, 0.572, 0.6716, 0.572, 0.75, 0.5721, 0.7472, 0.5777, 0.6697, 0.5777, 0.6697, 0.0906, 0.7472, 0.1302, 0.7435, 0.1357, 0.6674, 0.09674, 0.6674, 0.09674, 0.7435, 0.1357, 0.7396, 0.1417, 0.6648, 0.1034, 0.5871, 0.5651, 0.6726, 0.5653, 0.6716, 0.572, 0.5867, 0.5719, 0.5867, 0.5719, 0.6716, 0.572, 0.6697, 0.5777, 0.5859, 0.5777, 0.5859, 0.06897, 0.6697, 0.0906, 0.6674, 0.09674, 0.5848, 0.07522, 0.5848, 0.07522, 0.6674, 0.09674, 0.6648, 0.1034, 0.5837, 0.08217, 0.5, 0.565, 0.5871, 0.5651, 0.5867, 0.5719, 0.5, 0.5718, 0.5, 0.5718, 0.5867, 0.5719, 0.5859, 0.5777, 0.5001, 0.5776, 0.5001, 0.06303, 0.5859, 0.06897, 0.5848, 0.07522, 0.5001, 0.06902, 0.5001, 0.06902, 0.5848, 0.07522, 0.5837, 0.08217, 0.5002, 0.07594, 0.4136, 0.565, 0.5, 0.565, 0.5, 0.5718, 0.4139, 0.5718, 0.4139, 0.5718, 0.5, 0.5718, 0.5001, 0.5776, 0.4147, 0.5776, 0.4147, 0.07143, 0.5001, 0.06303, 0.5001, 0.06902, 0.4158, 0.07732, 0.4158, 0.07732, 0.5001, 0.06902, 0.5002, 0.07594, 0.4171, 0.08413, 0.3291, 0.5651, 0.4136, 0.565, 0.4139, 0.5718, 0.33, 0.5719, 0.33, 0.5719, 0.4139, 0.5718, 0.4147, 0.5776, 0.3317, 0.5777, 0.3317, 0.09401, 0.4147, 0.07143, 0.4158, 0.07732, 0.3339, 0.09993, 0.3339, 0.09993, 0.4158, 0.07732, 0.4171, 0.08413, 0.3364, 0.1065, 0.2495, 0.5653, 0.3291, 0.5651, 0.33, 0.5719, 0.251, 0.572, 0.251, 0.572, 0.33, 0.5719, 0.3317, 0.5777, 0.2537, 0.5777, 0.2537, 0.1316, 0.3317, 0.09401, 0.3339, 0.09993, 0.2572, 0.1371, 0.2572, 0.1371, 0.3339, 0.09993, 0.3364, 0.1065, 0.261, 0.1432, 0.1798, 0.5654, 0.2495, 0.5653, 0.251, 0.572, 0.1818, 0.5721, 0.1818, 0.1818, 0.251, 0.1273, 0.2537, 0.1316, 0.1854, 0.1855, 0.1854, 0.1855, 0.2537, 0.1316, 0.2572, 0.1371, 0.1901, 0.1902, 0.1901, 0.1902, 0.2572, 0.1371, 0.261, 0.1432, 0.1951, 0.1953, 0.2484, 0.5654, 0.1798, 0.5654, 0.1818, 0.5721, 0.25, 0.5721, 0.1259, 0.25, 0.1818, 0.1818, 0.1854, 0.1855, 0.1302, 0.2528, 0.1302, 0.2528, 0.1854, 0.1855, 0.1901, 0.1902, 0.1357, 0.2565, 0.1357, 0.2565, 0.1901, 0.1902, 0.1951, 0.1953, 0.1417, 0.2604, 0.3274, 0.5653, 0.2484, 0.5654, 0.25, 0.5721, 0.3284, 0.572, 0.3284, 0.572, 0.25, 0.5721, 0.2528, 0.5777, 0.3303, 0.5777, 0.0906, 0.3303, 0.1302, 0.2528, 0.1357, 0.2565, 0.09674, 0.3326, 0.09674, 0.3326, 0.1357, 0.2565, 0.1417, 0.2604, 0.1034, 0.3352, 0.4129, 0.5651, 0.3274, 0.5653, 0.3284, 0.572, 0.4133, 0.5719, 0.4133, 0.5719, 0.3284, 0.572, 0.3303, 0.5777, 0.4141, 0.5777, 0.06897, 0.4141, 0.0906, 0.3303, 0.09674, 0.3326, 0.07522, 0.4152, 0.07522, 0.4152, 0.09674, 0.3326, 0.1034, 0.3352, 0.08217, 0.4163, 0.5, 0.565, 0.4129, 0.5651, 0.4133, 0.5719, 0.5, 0.5718, 0.5, 0.5718, 0.4133, 0.5719, 0.4141, 0.5777, 0.4999, 0.5776, 0.06303, 0.4999, 0.06897, 0.4141, 0.07522, 0.4152, 0.06902, 0.4999, 0.06902, 0.4999, 0.07522, 0.4152, 0.08217, 0.4163, 0.07594, 0.4998, 0.5864, 0.565, 0.5, 0.565, 0.5, 0.5718, 0.5861, 0.5718, 0.5861, 0.5718, 0.5, 0.5718, 0.4999, 0.5776, 0.5853, 0.5776, 0.07143, 0.5853, 0.06303, 0.4999, 0.06902, 0.4999, 0.07732, 0.5842, 0.07732, 0.5842, 0.06902, 0.4999, 0.07594, 0.4998, 0.08413, 0.5829, 0.6709, 0.5651, 0.5864, 0.565, 0.5861, 0.5718, 0.67, 0.5719, 0.67, 0.5719, 0.5861, 0.5718, 0.5853, 0.5776, 0.6683, 0.5777, 0.09401, 0.6683, 0.07143, 0.5853, 0.07732, 0.5842, 0.09993, 0.6661, 0.09993, 0.6661, 0.07732, 0.5842, 0.08413, 0.5829, 0.1065, 0.6636, 0.7505, 0.5653, 0.6709, 0.5651, 0.67, 0.5719, 0.749, 0.572, 0.749, 0.572, 0.67, 0.5719, 0.6683, 0.5777, 0.7463, 0.5777, 0.1316, 0.7463, 0.09401, 0.6683, 0.09993, 0.6661, 0.1371, 0.7428, 0.1371, 0.7428, 0.09993, 0.6661, 0.1065, 0.6636, 0.1432, 0.739, 0.8202, 0.5654, 0.7505, 0.5653, 0.749, 0.572, 0.8182, 0.5721, 0.1818, 0.8182, 0.1273, 0.749, 0.1316, 0.7463, 0.1855, 0.8146, 0.1855, 0.8146, 0.1316, 0.7463, 0.1371, 0.7428, 0.1902, 0.8099, 0.1902, 0.8099, 0.1371, 0.7428, 0.1432, 0.739, 0.1953, 0.8049, 0.2484, 0.5654, 0.1798, 0.5654, 0.1818, 0.5721, 0.25, 0.5721, 0.25, 0.8741, 0.1818, 0.8182, 0.1855, 0.8146, 0.2528, 0.8698, 0.2528, 0.8698, 0.1855, 0.8146, 0.1902, 0.8099, 0.2565, 0.8643, 0.2565, 0.8643, 0.1902, 0.8099, 0.1953, 0.8049, 0.2604, 0.8583, 0.3274, 0.5653, 0.2484, 0.5654, 0.25, 0.5721, 0.3284, 0.572, 0.3284, 0.572, 0.25, 0.5721, 0.2528, 0.5777, 0.3303, 0.5777, 0.3303, 0.9094, 0.2528, 0.8698, 0.2565, 0.8643, 0.3326, 0.9033, 0.3326, 0.9033, 0.2565, 0.8643, 0.2604, 0.8583, 0.3352, 0.8966, 0.4129, 0.5651, 0.3274, 0.5653, 0.3284, 0.572, 0.4133, 0.5719, 0.4133, 0.5719, 0.3284, 0.572, 0.3303, 0.5777, 0.4141, 0.5777, 0.4141, 0.931, 0.3303, 0.9094, 0.3326, 0.9033, 0.4152, 0.9248, 0.4152, 0.9248, 0.3326, 0.9033, 0.3352, 0.8966, 0.4163, 0.9178, 0.5, 0.565, 0.4129, 0.5651, 0.4133, 0.5719, 0.5, 0.5718, 0.5, 0.5718, 0.4133, 0.5719, 0.4141, 0.5777, 0.4999, 0.5776, 0.4999, 0.937, 0.4141, 0.931, 0.4152, 0.9248, 0.4999, 0.931, 0.4999, 0.931, 0.4152, 0.9248, 0.4163, 0.9178, 0.4998, 0.9241, 0.5829, 0.9159, 0.4998, 0.9241, 0.4163, 0.9178, 0.3352, 0.8966, 0.2604, 0.8583, 0.1953, 0.8049, 0.1432, 0.739, 0.1065, 0.6636, 0.08413, 0.5829, 0.07594, 0.4998, 0.08217, 0.4163, 0.1034, 0.3352, 0.1417, 0.2604, 0.1951, 0.1953, 0.261, 0.1432, 0.3364, 0.1065, 0.4171, 0.08413, 0.5002, 0.07594, 0.5837, 0.08217, 0.6648, 0.1034, 0.7396, 0.1417, 0.8047, 0.1951, 0.8568, 0.261, 0.8935, 0.3364, 0.9159, 0.4171, 0.9241, 0.5002, 0.9178, 0.5837, 0.8966, 0.6648, 0.8583, 0.7396, 0.8049, 0.8047, 0.739, 0.8568, 0.6636, 0.8935, 0.4128, 0.9381, 0.5, 0.9424, 0.5, 0.9498, 0.4114, 0.9456, 0.4114, 0.9456, 0.5, 0.9498, 0.5, 0.9563, 0.41, 0.9524, 0.41, 0.5524, 0.5, 0.5524, 0.5, 0.5456, 0.409, 0.5457, 0.409, 0.5457, 0.5, 0.5456, 0.5, 0.5376, 0.4085, 0.5378, 0.3272, 0.9172, 0.4128, 0.9381, 0.4114, 0.9456, 0.3242, 0.9244, 0.3242, 0.9244, 0.4114, 0.9456, 0.41, 0.9524, 0.3214, 0.9311, 0.3214, 0.5525, 0.41, 0.5524, 0.409, 0.5457, 0.3193, 0.5459, 0.3193, 0.5459, 0.409, 0.5457, 0.4085, 0.5378, 0.3181, 0.5381, 0.2479, 0.8772, 0.3272, 0.9172, 0.3242, 0.9244, 0.2436, 0.8838, 0.2436, 0.8838, 0.3242, 0.9244, 0.3214, 0.9311, 0.2395, 0.8899, 0.2395, 0.5525, 0.3214, 0.5525, 0.3193, 0.5459, 0.2363, 0.5459, 0.2363, 0.5459, 0.3193, 0.5459, 0.3181, 0.5381, 0.2345, 0.5382, 0.1792, 0.8208, 0.2479, 0.8772, 0.2436, 0.8838, 0.1736, 0.8264, 0.1736, 0.8264, 0.2436, 0.8838, 0.2395, 0.8899, 0.1684, 0.8316, 0.1684, 0.8316, 0.2395, 0.8899, 0.2363, 0.8947, 0.1643, 0.8357, 0.1643, 0.5459, 0.2363, 0.5459, 0.2345, 0.5382, 0.162, 0.5382, 0.1245, 0.7509, 0.1792, 0.8208, 0.1736, 0.8264, 0.118, 0.7552, 0.118, 0.7552, 0.1736, 0.8264, 0.1684, 0.8316, 0.112, 0.7593, 0.112, 0.7593, 0.1684, 0.8316, 0.1643, 0.8357, 0.1073, 0.7624, 0.7624, 0.5459, 0.8357, 0.5459, 0.838, 0.5382, 0.7641, 0.5381, 0.08729, 0.671, 0.1245, 0.7509, 0.118, 0.7552, 0.08023, 0.6739, 0.08023, 0.6739, 0.118, 0.7552, 0.112, 0.7593, 0.07384, 0.6765, 0.6765, 0.5524, 0.7593, 0.5525, 0.7624, 0.5459, 0.6785, 0.5457, 0.6785, 0.5457, 0.7624, 0.5459, 0.7641, 0.5381, 0.6795, 0.5378, 0.06608, 0.5863, 0.08729, 0.671, 0.08023, 0.6739, 0.0588, 0.5878, 0.0588, 0.5878, 0.08023, 0.6739, 0.07384, 0.6765, 0.05249, 0.589, 0.589, 0.5524, 0.6765, 0.5524, 0.6785, 0.5457, 0.5899, 0.5456, 0.5899, 0.5456, 0.6785, 0.5457, 0.6795, 0.5378, 0.5902, 0.5376, 0.05758, 0.5, 0.06608, 0.5863, 0.0588, 0.5878, 0.05016, 0.5, 0.05016, 0.5, 0.0588, 0.5878, 0.05249, 0.589, 0.04372, 0.5, 0.5, 0.5524, 0.589, 0.5524, 0.5899, 0.5456, 0.5, 0.5456, 0.5, 0.5456, 0.5899, 0.5456, 0.5902, 0.5376, 0.5, 0.5376, 0.06187, 0.4128, 0.05758, 0.5, 0.05016, 0.5, 0.05438, 0.4114, 0.05438, 0.4114, 0.05016, 0.5, 0.04372, 0.5, 0.0476, 0.41, 0.41, 0.5524, 0.5, 0.5524, 0.5, 0.5456, 0.409, 0.5457, 0.409, 0.5457, 0.5, 0.5456, 0.5, 0.5376, 0.4085, 0.5378, 0.08276, 0.3272, 0.06187, 0.4128, 0.05438, 0.4114, 0.07555, 0.3242, 0.07555, 0.3242, 0.05438, 0.4114, 0.0476, 0.41, 0.06885, 0.3214, 0.3214, 0.5525, 0.41, 0.5524, 0.409, 0.5457, 0.3193, 0.5459, 0.3193, 0.5459, 0.409, 0.5457, 0.4085, 0.5378, 0.3181, 0.5381, 0.1228, 0.2479, 0.08276, 0.3272, 0.07555, 0.3242, 0.1162, 0.2436, 0.1162, 0.2436, 0.07555, 0.3242, 0.06885, 0.3214, 0.1101, 0.2395, 0.2395, 0.5525, 0.3214, 0.5525, 0.3193, 0.5459, 0.2363, 0.5459, 0.2363, 0.5459, 0.3193, 0.5459, 0.3181, 0.5381, 0.2345, 0.5382, 0.1792, 0.1792, 0.1228, 0.2479, 0.1162, 0.2436, 0.1736, 0.1736, 0.1736, 0.1736, 0.1162, 0.2436, 0.1101, 0.2395, 0.1684, 0.1684, 0.1684, 0.1684, 0.1101, 0.2395, 0.1053, 0.2363, 0.1643, 0.1643, 0.1643, 0.5459, 0.2363, 0.5459, 0.2345, 0.5382, 0.162, 0.5382, 0.2491, 0.1245, 0.1792, 0.1792, 0.1736, 0.1736, 0.2448, 0.118, 0.2448, 0.118, 0.1736, 0.1736, 0.1684, 0.1684, 0.2407, 0.112, 0.2407, 0.112, 0.1684, 0.1684, 0.1643, 0.1643, 0.2376, 0.1073, 0.2376, 0.5459, 0.1643, 0.5459, 0.162, 0.5382, 0.2359, 0.5381, 0.329, 0.08729, 0.2491, 0.1245, 0.2448, 0.118, 0.3261, 0.08023, 0.3261, 0.08023, 0.2448, 0.118, 0.2407, 0.112, 0.3235, 0.07384, 0.3235, 0.5524, 0.2407, 0.5525, 0.2376, 0.5459, 0.3215, 0.5457, 0.3215, 0.5457, 0.2376, 0.5459, 0.2359, 0.5381, 0.3205, 0.5378, 0.4137, 0.06608, 0.329, 0.08729, 0.3261, 0.08023, 0.4122, 0.0588, 0.4122, 0.0588, 0.3261, 0.08023, 0.3235, 0.07384, 0.411, 0.05249, 0.411, 0.5524, 0.3235, 0.5524, 0.3215, 0.5457, 0.4101, 0.5456, 0.4101, 0.5456, 0.3215, 0.5457, 0.3205, 0.5378, 0.4098, 0.5376, 0.5, 0.05758, 0.4137, 0.06608, 0.4122, 0.0588, 0.5, 0.05016, 0.5, 0.05016, 0.4122, 0.0588, 0.411, 0.05249, 0.5, 0.04372, 0.5, 0.5524, 0.411, 0.5524, 0.4101, 0.5456, 0.5, 0.5456, 0.5, 0.5456, 0.4101, 0.5456, 0.4098, 0.5376, 0.5, 0.5376, 0.5872, 0.06187, 0.5, 0.05758, 0.5, 0.05016, 0.5886, 0.05438, 0.5886, 0.05438, 0.5, 0.05016, 0.5, 0.04372, 0.59, 0.0476, 0.59, 0.5524, 0.5, 0.5524, 0.5, 0.5456, 0.591, 0.5457, 0.591, 0.5457, 0.5, 0.5456, 0.5, 0.5376, 0.5915, 0.5378, 0.6728, 0.08276, 0.5872, 0.06187, 0.5886, 0.05438, 0.6758, 0.07555, 0.6758, 0.07555, 0.5886, 0.05438, 0.59, 0.0476, 0.6786, 0.06885, 0.6786, 0.5525, 0.59, 0.5524, 0.591, 0.5457, 0.6807, 0.5459, 0.6807, 0.5459, 0.591, 0.5457, 0.5915, 0.5378, 0.6819, 0.5381, 0.7521, 0.1228, 0.6728, 0.08276, 0.6758, 0.07555, 0.7564, 0.1162, 0.7564, 0.1162, 0.6758, 0.07555, 0.6786, 0.06885, 0.7605, 0.1101, 0.7605, 0.5525, 0.6786, 0.5525, 0.6807, 0.5459, 0.7637, 0.5459, 0.7637, 0.5459, 0.6807, 0.5459, 0.6819, 0.5381, 0.7655, 0.5382, 0.8208, 0.1792, 0.7521, 0.1228, 0.7564, 0.1162, 0.8264, 0.1736, 0.8264, 0.1736, 0.7564, 0.1162, 0.7605, 0.1101, 0.8316, 0.1684, 0.8316, 0.1684, 0.7605, 0.1101, 0.7637, 0.1053, 0.8357, 0.1643, 0.8357, 0.5459, 0.7637, 0.5459, 0.7655, 0.5382, 0.838, 0.5382, 0.8755, 0.2491, 0.8208, 0.1792, 0.8264, 0.1736, 0.882, 0.2448, 0.882, 0.2448, 0.8264, 0.1736, 0.8316, 0.1684, 0.888, 0.2407, 0.888, 0.2407, 0.8316, 0.1684, 0.8357, 0.1643, 0.8927, 0.2376, 0.2376, 0.5459, 0.1643, 0.5459, 0.162, 0.5382, 0.2359, 0.5381, 0.9127, 0.329, 0.8755, 0.2491, 0.882, 0.2448, 0.9198, 0.3261, 0.9198, 0.3261, 0.882, 0.2448, 0.888, 0.2407, 0.9262, 0.3235, 0.3235, 0.5524, 0.2407, 0.5525, 0.2376, 0.5459, 0.3215, 0.5457, 0.3215, 0.5457, 0.2376, 0.5459, 0.2359, 0.5381, 0.3205, 0.5378, 0.9339, 0.4137, 0.9127, 0.329, 0.9198, 0.3261, 0.9412, 0.4122, 0.9412, 0.4122, 0.9198, 0.3261, 0.9262, 0.3235, 0.9475, 0.411, 0.411, 0.5524, 0.3235, 0.5524, 0.3215, 0.5457, 0.4101, 0.5456, 0.4101, 0.5456, 0.3215, 0.5457, 0.3205, 0.5378, 0.4098, 0.5376, 0.9424, 0.5, 0.9339, 0.4137, 0.9412, 0.4122, 0.9498, 0.5, 0.9498, 0.5, 0.9412, 0.4122, 0.9475, 0.411, 0.9563, 0.5, 0.5, 0.5524, 0.411, 0.5524, 0.4101, 0.5456, 0.5, 0.5456, 0.5, 0.5456, 0.4101, 0.5456, 0.4098, 0.5376, 0.5, 0.5376, 0.9381, 0.5872, 0.9424, 0.5, 0.9498, 0.5, 0.9456, 0.5886, 0.9456, 0.5886, 0.9498, 0.5, 0.9563, 0.5, 0.9524, 0.59, 0.59, 0.5524, 0.5, 0.5524, 0.5, 0.5456, 0.591, 0.5457, 0.591, 0.5457, 0.5, 0.5456, 0.5, 0.5376, 0.5915, 0.5378, 0.9172, 0.6728, 0.9381, 0.5872, 0.9456, 0.5886, 0.9244, 0.6758, 0.9244, 0.6758, 0.9456, 0.5886, 0.9524, 0.59, 0.9311, 0.6786, 0.6786, 0.5525, 0.59, 0.5524, 0.591, 0.5457, 0.6807, 0.5459, 0.6807, 0.5459, 0.591, 0.5457, 0.5915, 0.5378, 0.6819, 0.5381, 0.8772, 0.7521, 0.9172, 0.6728, 0.9244, 0.6758, 0.8838, 0.7564, 0.8838, 0.7564, 0.9244, 0.6758, 0.9311, 0.6786, 0.8899, 0.7605, 0.7605, 0.5525, 0.6786, 0.5525, 0.6807, 0.5459, 0.7637, 0.5459, 0.7637, 0.5459, 0.6807, 0.5459, 0.6819, 0.5381, 0.7655, 0.5382, 0.8208, 0.8208, 0.8772, 0.7521, 0.8838, 0.7564, 0.8264, 0.8264, 0.8264, 0.8264, 0.8838, 0.7564, 0.8899, 0.7605, 0.8316, 0.8316, 0.8316, 0.8316, 0.8899, 0.7605, 0.8947, 0.7637, 0.8357, 0.8357, 0.8357, 0.5459, 0.7637, 0.5459, 0.7655, 0.5382, 0.838, 0.5382, 0.7509, 0.8755, 0.8208, 0.8208, 0.8264, 0.8264, 0.7552, 0.882, 0.7552, 0.882, 0.8264, 0.8264, 0.8316, 0.8316, 0.7593, 0.888, 0.7593, 0.888, 0.8316, 0.8316, 0.8357, 0.8357, 0.7624, 0.8927, 0.7624, 0.5459, 0.8357, 0.5459, 0.838, 0.5382, 0.7641, 0.5381, 0.671, 0.9127, 0.7509, 0.8755, 0.7552, 0.882, 0.6739, 0.9198, 0.6739, 0.9198, 0.7552, 0.882, 0.7593, 0.888, 0.6765, 0.9262, 0.6765, 0.5524, 0.7593, 0.5525, 0.7624, 0.5459, 0.6785, 0.5457, 0.6785, 0.5457, 0.7624, 0.5459, 0.7641, 0.5381, 0.6795, 0.5378, 0.5863, 0.9339, 0.671, 0.9127, 0.6739, 0.9198, 0.5878, 0.9412, 0.5878, 0.9412, 0.6739, 0.9198, 0.6765, 0.9262, 0.589, 0.9475, 0.589, 0.5524, 0.6765, 0.5524, 0.6785, 0.5457, 0.5899, 0.5456, 0.5899, 0.5456, 0.6785, 0.5457, 0.6795, 0.5378, 0.5902, 0.5376, 0.5, 0.9424, 0.5863, 0.9339, 0.5878, 0.9412, 0.5, 0.9498, 0.5, 0.9498, 0.5878, 0.9412, 0.589, 0.9475, 0.5, 0.9563, 0.5, 0.5524, 0.589, 0.5524, 0.5899, 0.5456, 0.5, 0.5456, 0.5, 0.5456, 0.5899, 0.5456, 0.5902, 0.5376, 0.5, 0.5376, 0.5864, 0.9346, 0.6712, 0.9133, 0.671, 0.9127, 0.5863, 0.9339])
me_cylinder.update()
me_cylinder_001 = bpy.data.meshes.new('Cylinder.001')
me_cylinder_001.from_pydata([(0.5656, 0.5656, 1.356), (0.665, 0.4444, 1.356), (0.5656, -0.5656, 1.356), (0.4444, -0.665, 1.356), (-0.5656, -0.5656, 1.356), (-0.665, -0.4444, 1.356), (-0.5656, 0.5656, 1.356), (-0.4444, 0.665, 1.356), (0.6596, 0.6596, 1.356), (0.7756, 0.5183, 1.356), (0.6596, -0.6596, 1.356), (0.5183, -0.7756, 1.356), (-0.6596, -0.6596, 1.356), (-0.7756, -0.5183, 1.356), (-0.6596, 0.6596, 1.356), (-0.5183, 0.7756, 1.356), (0.6596, 0.6596, -0.07946), (0.7756, 0.5183, -0.07946), (0.6596, -0.6596, -0.07946), (0.5183, -0.7756, -0.07946), (-0.6596, -0.6596, -0.07946), (-0.7756, -0.5183, -0.07946), (-0.6596, 0.6596, -0.07946), (-0.5183, 0.7756, -0.07946), (0.5656, 0.5656, -0.07946), (0.665, 0.4444, -0.07946), (0.5656, -0.5656, -0.07946), (0.4444, -0.665, -0.07946), (-0.5656, -0.5656, -0.07946), (-0.665, -0.4444, -0.07946), (-0.5656, 0.5656, -0.07946), (-0.4444, 0.665, -0.07946), (-0.7357, -0.4916, 0.9969), (-0.7762, -0.5187, 0.6381), (-0.7357, -0.4916, 0.2793), (-0.858, -0.5733, 0.2793), (-0.9053, -0.6049, 0.6381), (-0.858, -0.5733, 0.9969), (-0.6256, -0.6256, 0.9969), (-0.6601, -0.6601, 0.6381), (-0.6256, -0.6256, 0.2793), (-0.7297, -0.7297, 0.9969), (-0.7699, -0.7699, 0.6381), (-0.7297, -0.7297, 0.2793), (0.6256, -0.6256, 0.9969), (0.6601, -0.6601, 0.6381), (0.6256, -0.6256, 0.2793), (0.4916, -0.7357, 0.2793), (0.5187, -0.7762, 0.6381), (0.4916, -0.7357, 0.9969), (0.7297, -0.7297, 0.9969), (0.7699, -0.7699, 0.6381), (0.7297, -0.7297, 0.2793), (0.5733, -0.858, 0.9969), (0.6049, -0.9053, 0.6381), (0.5733, -0.858, 0.2793), (0.6256, 0.6256, 0.9969), (0.6601, 0.6601, 0.6381), (0.6256, 0.6256, 0.2793), (0.7357, 0.4916, 0.2793), (0.7762, 0.5187, 0.6381), (0.7357, 0.4916, 0.9969), (0.7297, 0.7297, 0.9969), (0.7699, 0.7699, 0.6381), (0.7297, 0.7297, 0.2793), (0.858, 0.5733, 0.9969), (0.9053, 0.6049, 0.6381), (0.858, 0.5733, 0.2793), (-0.4916, 0.7357, 0.9969), (-0.5187, 0.7762, 0.6381), (-0.4916, 0.7357, 0.2793), (-0.5733, 0.858, 0.2793), (-0.6049, 0.9053, 0.6381), (-0.5733, 0.858, 0.9969), (-0.6256, 0.6256, 0.9969), (-0.6601, 0.6601, 0.6381), (-0.6256, 0.6256, 0.2793), (-0.7297, 0.7297, 0.9969), (-0.7699, 0.7699, 0.6381), (-0.7297, 0.7297, 0.2793)], [], [(47, 46, 26, 27), (59, 58, 24, 25), (71, 70, 31, 23), (35, 34, 29, 21), (34, 40, 28, 29), (70, 76, 30, 31), (58, 64, 16, 24), (64, 67, 17, 16), (46, 52, 18, 26), (52, 55, 19, 18), (67, 59, 25, 17), (40, 43, 20, 28), (43, 35, 21, 20), (55, 47, 27, 19), (76, 79, 22, 30), (79, 71, 23, 22), (12, 13, 37, 41), (41, 37, 36, 42), (42, 36, 35, 43), (4, 12, 41, 38), (38, 41, 42, 39), (39, 42, 43, 40), (5, 4, 38, 32), (32, 38, 39, 33), (33, 39, 40, 34), (13, 5, 32, 37), (37, 32, 33, 36), (36, 33, 34, 35), (11, 3, 49, 53), (53, 49, 48, 54), (54, 48, 47, 55), (10, 11, 53, 50), (50, 53, 54, 51), (51, 54, 55, 52), (2, 10, 50, 44), (44, 50, 51, 45), (45, 51, 52, 46), (3, 2, 44, 49), (49, 44, 45, 48), (48, 45, 46, 47), (9, 1, 61, 65), (65, 61, 60, 66), (66, 60, 59, 67), (8, 9, 65, 62), (62, 65, 66, 63), (63, 66, 67, 64), (0, 8, 62, 56), (56, 62, 63, 57), (57, 63, 64, 58), (1, 0, 56, 61), (61, 56, 57, 60), (60, 57, 58, 59), (14, 15, 73, 77), (77, 73, 72, 78), (78, 72, 71, 79), (6, 14, 77, 74), (74, 77, 78, 75), (75, 78, 79, 76), (7, 6, 74, 68), (68, 74, 75, 69), (69, 75, 76, 70), (15, 7, 68, 73), (73, 68, 69, 72), (72, 69, 70, 71)])
me_cylinder_001.polygons.foreach_set('use_smooth', [True] * 64)
_uv = me_cylinder_001.uv_layers.new(name='UVMap')
_uv.uv.foreach_set('vector', [0.7173, 0.05832, 0.7765, 0.05832, 0.75, -0.1003, 0.6964, -0.1003, 0.7173, 0.05832, 0.7765, 0.05832, 0.75, -0.1003, 0.6964, -0.1003, 0.8792, 0.05832, 0.8252, 0.05832, 0.7939, -0.1003, 0.8428, -0.1003, 0.1208, 0.05832, 0.1748, 0.05832, 0.2061, -0.1003, 0.1572, -0.1003, 0.2827, 0.05832, 0.2235, 0.05832, 0.25, -0.1003, 0.3036, -0.1003, 0.2827, 0.05832, 0.2235, 0.05832, 0.25, -0.1003, 0.3036, -0.1003, 0.7765, 0.05832, 0.8225, 0.05832, 0.7915, -0.1003, 0.75, -0.1003, 0.8225, 0.05832, 0.7534, 0.05832, 0.7291, -0.1003, 0.7915, -0.1003, 0.7765, 0.05832, 0.8225, 0.05832, 0.7915, -0.1003, 0.75, -0.1003, 0.8225, 0.05832, 0.7534, 0.05832, 0.7291, -0.1003, 0.7915, -0.1003, 0.8792, 0.05832, 0.8252, 0.05832, 0.7939, -0.1003, 0.8428, -0.1003, 0.2235, 0.05832, 0.1775, 0.05832, 0.2085, -0.1003, 0.25, -0.1003, 0.1775, 0.05832, 0.2466, 0.05832, 0.2709, -0.1003, 0.2085, -0.1003, 0.1208, 0.05832, 0.1748, 0.05832, 0.2061, -0.1003, 0.1572, -0.1003, 0.2235, 0.05832, 0.1775, 0.05832, 0.2085, -0.1003, 0.25, -0.1003, 0.1775, 0.05832, 0.2466, 0.05832, 0.2709, -0.1003, 0.2085, -0.1003, 0.2085, 0.5341, 0.2709, 0.5341, 0.2466, 0.3755, 0.1775, 0.3755, 0.1775, 0.3755, 0.2466, 0.3755, 0.2326, 0.2169, 0.1597, 0.2169, 0.1597, 0.2169, 0.2326, 0.2169, 0.2466, 0.05832, 0.1775, 0.05832, 0.25, 0.5341, 0.2085, 0.5341, 0.1775, 0.3755, 0.2235, 0.3755, 0.2235, 0.3755, 0.1775, 0.3755, 0.1597, 0.2169, 0.2082, 0.2169, 0.2082, 0.2169, 0.1597, 0.2169, 0.1775, 0.05832, 0.2235, 0.05832, 0.3036, 0.5341, 0.25, 0.5341, 0.2235, 0.3755, 0.2827, 0.3755, 0.2827, 0.3755, 0.2235, 0.3755, 0.2082, 0.2169, 0.2708, 0.2169, 0.2708, 0.2169, 0.2082, 0.2169, 0.2235, 0.05832, 0.2827, 0.05832, 0.1572, 0.5341, 0.2061, 0.5341, 0.1748, 0.3755, 0.1208, 0.3755, 0.1208, 0.3755, 0.1748, 0.3755, 0.1569, 0.2169, 0.09986, 0.2169, 0.09986, 0.2169, 0.1569, 0.2169, 0.1748, 0.05832, 0.1208, 0.05832, 0.1572, 0.5341, 0.2061, 0.5341, 0.1748, 0.3755, 0.1208, 0.3755, 0.1208, 0.3755, 0.1748, 0.3755, 0.1569, 0.2169, 0.09986, 0.2169, 0.09986, 0.2169, 0.1569, 0.2169, 0.1748, 0.05832, 0.1208, 0.05832, 0.7915, 0.5341, 0.7291, 0.5341, 0.7534, 0.3755, 0.8225, 0.3755, 0.8225, 0.3755, 0.7534, 0.3755, 0.7674, 0.2169, 0.8403, 0.2169, 0.8403, 0.2169, 0.7674, 0.2169, 0.7534, 0.05832, 0.8225, 0.05832, 0.75, 0.5341, 0.7915, 0.5341, 0.8225, 0.3755, 0.7765, 0.3755, 0.7765, 0.3755, 0.8225, 0.3755, 0.8403, 0.2169, 0.7918, 0.2169, 0.7918, 0.2169, 0.8403, 0.2169, 0.8225, 0.05832, 0.7765, 0.05832, 0.6964, 0.5341, 0.75, 0.5341, 0.7765, 0.3755, 0.7173, 0.3755, 0.7173, 0.3755, 0.7765, 0.3755, 0.7918, 0.2169, 0.7292, 0.2169, 0.7292, 0.2169, 0.7918, 0.2169, 0.7765, 0.05832, 0.7173, 0.05832, 0.8428, 0.5341, 0.7939, 0.5341, 0.8252, 0.3755, 0.8792, 0.3755, 0.8792, 0.3755, 0.8252, 0.3755, 0.8431, 0.2169, 0.9001, 0.2169, 0.9001, 0.2169, 0.8431, 0.2169, 0.8252, 0.05832, 0.8792, 0.05832, 0.7915, 0.5341, 0.7291, 0.5341, 0.7534, 0.3755, 0.8225, 0.3755, 0.8225, 0.3755, 0.7534, 0.3755, 0.7674, 0.2169, 0.8403, 0.2169, 0.8403, 0.2169, 0.7674, 0.2169, 0.7534, 0.05832, 0.8225, 0.05832, 0.75, 0.5341, 0.7915, 0.5341, 0.8225, 0.3755, 0.7765, 0.3755, 0.7765, 0.3755, 0.8225, 0.3755, 0.8403, 0.2169, 0.7918, 0.2169, 0.7918, 0.2169, 0.8403, 0.2169, 0.8225, 0.05832, 0.7765, 0.05832, 0.6964, 0.5341, 0.75, 0.5341, 0.7765, 0.3755, 0.7173, 0.3755, 0.7173, 0.3755, 0.7765, 0.3755, 0.7918, 0.2169, 0.7292, 0.2169, 0.7292, 0.2169, 0.7918, 0.2169, 0.7765, 0.05832, 0.7173, 0.05832, 0.2085, 0.5341, 0.2709, 0.5341, 0.2466, 0.3755, 0.1775, 0.3755, 0.1775, 0.3755, 0.2466, 0.3755, 0.2326, 0.2169, 0.1597, 0.2169, 0.1597, 0.2169, 0.2326, 0.2169, 0.2466, 0.05832, 0.1775, 0.05832, 0.25, 0.5341, 0.2085, 0.5341, 0.1775, 0.3755, 0.2235, 0.3755, 0.2235, 0.3755, 0.1775, 0.3755, 0.1597, 0.2169, 0.2082, 0.2169, 0.2082, 0.2169, 0.1597, 0.2169, 0.1775, 0.05832, 0.2235, 0.05832, 0.3036, 0.5341, 0.25, 0.5341, 0.2235, 0.3755, 0.2827, 0.3755, 0.2827, 0.3755, 0.2235, 0.3755, 0.2082, 0.2169, 0.2708, 0.2169, 0.2708, 0.2169, 0.2082, 0.2169, 0.2235, 0.05832, 0.2827, 0.05832, 0.8428, 0.5341, 0.7939, 0.5341, 0.8252, 0.3755, 0.8792, 0.3755, 0.8792, 0.3755, 0.8252, 0.3755, 0.8431, 0.2169, 0.9001, 0.2169, 0.9001, 0.2169, 0.8431, 0.2169, 0.8252, 0.05832, 0.8792, 0.05832])
me_cylinder_001.update()

# ---- objects
ob_cylinder = bpy.data.objects.new('Cylinder', me_cylinder)
ob_cylinder_001 = bpy.data.objects.new('Cylinder.001', me_cylinder_001)

# ---- transforms, parenting, visibility, modifiers, constraints
ob_cylinder.location = (0.0, 0.0, 0.0)
_m = ob_cylinder.modifiers.new('Auto Smooth', 'NODES')
_m.node_group = ng_auto_smooth
_gi = [s.identifier for s in ng_auto_smooth.interface.items_tree if s.item_type == 'SOCKET' and s.in_out == 'INPUT']
_m[_gi[1]] = 0.2793  # Angle
ob_cylinder_001.location = (0.0, 0.0, 0.0)
_m = ob_cylinder_001.modifiers.new('Auto Smooth', 'NODES')
_m.node_group = ng_auto_smooth
_gi = [s.identifier for s in ng_auto_smooth.interface.items_tree if s.item_type == 'SOCKET' and s.in_out == 'INPUT']
_m[_gi[1]] = 0.5236  # Angle

# ---- collection membership
col_collection.objects.link(ob_cylinder)
col_collection.objects.link(ob_cylinder_001)

# ---- scene / render settings (as saved in the file)
scene.frame_start = 1; scene.frame_end = 250; scene.frame_set(1)
scene.render.engine = 'BLENDER_EEVEE_NEXT'
scene.cycles.sampling_pattern = 'TABULATED_SOBOL'
scene.cycles.use_light_tree = False
scene.view_settings.view_transform = 'Filmic'
bpy.context.view_layer.update()

# ---- added for rendering (the .blend has no active camera and no usable light): camera, sun
cam_auto = bpy.data.cameras.new('AutoCamera')
cam_auto.lens = 50.0
cam_auto.sensor_width = 36.0
cam_auto.clip_end = 1000.0
ob_auto_camera = bpy.data.objects.new('AutoCamera', cam_auto)
scene.collection.objects.link(ob_auto_camera)
ob_auto_camera.location = (3.28767, -3.9452, 3.32345)
ob_auto_camera.rotation_euler = (1.09748, -7.21219e-08, 0.694738)
scene.camera = ob_auto_camera
light_auto_sun = bpy.data.lights.new('AutoSun', 'SUN')
light_auto_sun.energy = 3.0
light_auto_sun.angle = 0.0523599
ob_auto_sun = bpy.data.objects.new('AutoSun', light_auto_sun)
scene.collection.objects.link(ob_auto_sun)
ob_auto_sun.rotation_euler = (0.872665, 0.174533, 0.523599)
bpy.context.view_layer.update()
